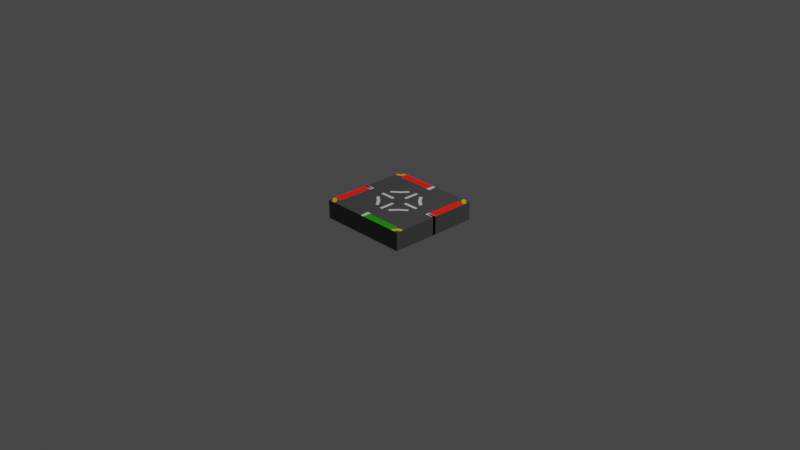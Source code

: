 # Source: 4way_GRRR_road.blend  (saved by Blender 3.2.14; exported with 4.5.12 LTS)
import bpy
from mathutils import Matrix  # noqa: F401  (used for matrix-valued properties, if any)

bpy.ops.wm.read_factory_settings(use_empty=True)
scene = bpy.context.scene
scene.name = 'Scene'

# ---- collections
col_collection = bpy.data.collections.new('Collection'); scene.collection.children.link(col_collection)

# ---- materials (node trees are filled in below, after node groups)
mat_concrete = bpy.data.materials.new('Concrete')
mat_concrete.use_transparent_shadow = False
mat_white = bpy.data.materials.new('White')
mat_white.use_transparent_shadow = False
mat_yellow = bpy.data.materials.new('Yellow')
mat_yellow.use_transparent_shadow = False
mat_green = bpy.data.materials.new('Green')
mat_green.use_transparent_shadow = False
mat_red = bpy.data.materials.new('Red')
mat_red.use_transparent_shadow = False

# ---- material node trees
mat_concrete.use_nodes = True; mat_concrete.node_tree.nodes.clear()
_N = mat_concrete.node_tree.nodes; _L = mat_concrete.node_tree.links
n0 = _N.new('ShaderNodeBsdfPrincipled'); n0.name = 'Principled BSDF'; n0.location = (10, 300)
n0.distribution = 'GGX'
n0.subsurface_method = 'RANDOM_WALK_SKIN'
n0.inputs[0].default_value = (0.07421, 0.07421, 0.07421, 1.0)
n0.inputs[3].default_value = 1.45
n0.inputs[27].default_value = (0.0, 0.0, 0.0, 1.0)
n0.inputs[28].default_value = 1.0
n1 = _N.new('ShaderNodeOutputMaterial'); n1.name = 'Material Output'; n1.location = (300, 300)
_L.new(n0.outputs[0], n1.inputs[0])
n1.is_active_output = True
mat_white.use_nodes = True; mat_white.node_tree.nodes.clear()
_N = mat_white.node_tree.nodes; _L = mat_white.node_tree.links
n0 = _N.new('ShaderNodeBsdfPrincipled'); n0.name = 'Principled BSDF'; n0.location = (10, 300)
n0.distribution = 'GGX'
n0.subsurface_method = 'RANDOM_WALK_SKIN'
n0.inputs[3].default_value = 1.45
n0.inputs[27].default_value = (0.0, 0.0, 0.0, 1.0)
n0.inputs[28].default_value = 1.0
n1 = _N.new('ShaderNodeOutputMaterial'); n1.name = 'Material Output'; n1.location = (300, 300)
_L.new(n0.outputs[0], n1.inputs[0])
n1.is_active_output = True
mat_yellow.use_nodes = True; mat_yellow.node_tree.nodes.clear()
_N = mat_yellow.node_tree.nodes; _L = mat_yellow.node_tree.links
n0 = _N.new('ShaderNodeBsdfPrincipled'); n0.name = 'Principled BSDF'; n0.location = (10, 300)
n0.distribution = 'GGX'
n0.subsurface_method = 'RANDOM_WALK_SKIN'
n0.inputs[0].default_value = (1.0, 0.5457, 0.003347, 1.0)
n0.inputs[3].default_value = 1.45
n0.inputs[27].default_value = (0.0, 0.0, 0.0, 1.0)
n0.inputs[28].default_value = 1.0
n1 = _N.new('ShaderNodeOutputMaterial'); n1.name = 'Material Output'; n1.location = (300, 300)
_L.new(n0.outputs[0], n1.inputs[0])
n1.is_active_output = True
mat_green.use_nodes = True; mat_green.node_tree.nodes.clear()
_N = mat_green.node_tree.nodes; _L = mat_green.node_tree.links
n0 = _N.new('ShaderNodeBsdfPrincipled'); n0.name = 'Principled BSDF'; n0.location = (10, 300)
n0.distribution = 'GGX'
n0.subsurface_method = 'RANDOM_WALK_SKIN'
n0.inputs[0].default_value = (0.0185, 0.3712, 0.0, 1.0)
n0.inputs[3].default_value = 1.45
n0.inputs[27].default_value = (0.0, 0.0, 0.0, 1.0)
n0.inputs[28].default_value = 1.0
n1 = _N.new('ShaderNodeOutputMaterial'); n1.name = 'Material Output'; n1.location = (300, 300)
_L.new(n0.outputs[0], n1.inputs[0])
n1.is_active_output = True
mat_red.use_nodes = True; mat_red.node_tree.nodes.clear()
_N = mat_red.node_tree.nodes; _L = mat_red.node_tree.links
n0 = _N.new('ShaderNodeBsdfPrincipled'); n0.name = 'Principled BSDF'; n0.location = (10, 300)
n0.distribution = 'GGX'
n0.subsurface_method = 'RANDOM_WALK_SKIN'
n0.inputs[0].default_value = (0.5149, 0.003035, 0.0, 1.0)
n0.inputs[3].default_value = 1.45
n0.inputs[27].default_value = (0.4179, 0.003035, 0.0, 1.0)
n0.inputs[28].default_value = 1.1
n1 = _N.new('ShaderNodeOutputMaterial'); n1.name = 'Material Output'; n1.location = (300, 300)
_L.new(n0.outputs[0], n1.inputs[0])
n1.is_active_output = True

# ---- world
world_world = bpy.data.worlds.new('World'); scene.world = world_world
world_world.use_nodes = True; world_world.node_tree.nodes.clear()
_N = world_world.node_tree.nodes; _L = world_world.node_tree.links
n0 = _N.new('ShaderNodeOutputWorld'); n0.name = 'World Output'; n0.location = (300, 300)
n1 = _N.new('ShaderNodeBackground'); n1.name = 'Background'; n1.location = (10, 300)
n1.inputs[0].default_value = (0.05088, 0.05088, 0.05088, 1.0)
_L.new(n1.outputs[0], n0.inputs[0])
n0.is_active_output = True
world_world.color = (0.05088, 0.05088, 0.05088)
world_world.use_sun_shadow = False
world_world.sun_shadow_jitter_overblur = 0.0

# ---- cameras
cam_camera = bpy.data.cameras.new('Camera')
cam_camera.clip_end = 100.0
cam_camera.ortho_scale = 7.314

# ---- lights
light_light = bpy.data.lights.new('Light', 'POINT')
light_light.transmission_factor = 0.0
light_light.energy = 1000.0
light_light.shadow_soft_size = 0.1
light_light.shadow_maximum_resolution = 0.006
light_light.use_absolute_resolution = True

# ---- meshes
me_cube_004 = bpy.data.meshes.new('Cube.004')
me_cube_004.from_pydata([(-0.5, 0.5, -0.5), (-0.5, 0.5, 0.5), (0.5, 0.5, -0.5), (0.5, 0.5, 0.5), (0.3333, 0.5, -0.5), (0.25, 0.5, -0.5), (0.1667, 0.5, -0.5), (0.08333, 0.5, -0.5), (-3.725e-08, 0.5, -0.5), (-0.08333, 0.5, -0.5), (-0.1667, 0.5, -0.5), (-0.25, 0.5, -0.5), (-0.3333, 0.5, -0.5), (-0.4167, 0.5, -0.5), (-0.4167, 0.5, 0.5), (-0.3333, 0.5, 0.5), (-0.25, 0.5, 0.5), (-0.1667, 0.5, 0.5), (-0.08333, 0.5, 0.5), (3.725e-08, 0.5, 0.5), (0.08333, 0.5, 0.5), (0.1667, 0.5, 0.5), (0.25, 0.5, 0.5), (0.3333, 0.5, 0.5), (-0.5, 0.4167, -0.5), (-0.5, 0.3333, -0.5), (-0.5, 0.25, -0.5), (-0.5, 0.1667, -0.5), (-0.5, 0.08333, -0.5), (-0.5, 0.0, -0.5), (-0.5, 0.0, 0.5), (-0.5, 0.08333, 0.5), (-0.5, 0.1667, 0.5), (-0.5, 0.25, 0.5), (-0.5, 0.3333, 0.5), (-0.5, 0.4167, 0.5), (0.5, 0.0, -0.5), (0.5, 0.08333, -0.5), (0.5, 0.1667, -0.5), (0.5, 0.25, -0.5), (0.5, 0.3333, -0.5), (0.5, 0.4167, -0.5), (0.5, 0.3333, 0.5), (0.5, 0.25, 0.5), (0.5, 0.1667, 0.5), (0.5, 0.08333, 0.5), (0.5, 0.0, 0.5), (0.4167, 0.3333, 0.5), (0.4167, 0.1667, 0.5), (0.3333, 0.4167, 0.5), (0.3333, 0.3333, 0.5), (0.3333, 0.25, 0.5), (0.3333, 0.1667, 0.5), (0.3333, 0.08333, 0.5), (0.25, 0.4167, 0.5), (0.25, 0.3333, 0.5), (0.25, 0.25, 0.5), (0.25, 0.1667, 0.5), (0.25, 0.0, 0.5), (0.1667, 0.4167, 0.5), (0.1667, 0.3333, 0.5), (0.1667, 0.25, 0.5), (0.1667, 0.1667, 0.5), (0.1667, 0.08333, 0.5), (0.1667, 0.0, 0.5), (0.08333, 0.4167, 0.5), (0.08333, 0.3333, 0.5), (0.08333, 0.1667, 0.5), (0.08333, 0.08333, 0.5), (0.08333, 0.0, 0.5), (3.104e-08, 0.4167, 0.5), (1.863e-08, 0.25, 0.5), (1.242e-08, 0.1667, 0.5), (6.209e-09, 0.08333, 0.5), (0.0, 0.0, 0.5), (-0.08333, 0.4167, 0.5), (-0.08333, 0.3333, 0.5), (-0.08333, 0.1667, 0.5), (-0.08333, 0.08333, 0.5), (-0.08333, 0.0, 0.5), (-0.1667, 0.4167, 0.5), (-0.1667, 0.3333, 0.5), (-0.1667, 0.25, 0.5), (-0.1667, 0.1667, 0.5), (-0.1667, 0.08333, 0.5), (-0.1667, 0.0, 0.5), (-0.25, 0.4167, 0.5), (-0.25, 0.3333, 0.5), (-0.25, 0.25, 0.5), (-0.25, 0.1667, 0.5), (-0.25, 0.0, 0.5), (-0.3333, 0.4167, 0.5), (-0.3333, 0.3333, 0.5), (-0.3333, 0.25, 0.5), (-0.3333, 0.1667, 0.5), (-0.3333, 0.08333, 0.5), (-0.4167, 0.4167, 0.5), (-0.4167, 0.3333, 0.5), (-0.4167, 0.25, 0.5), (-0.4167, 0.1667, 0.5), (-0.4167, 0.08333, 0.5), (-0.4167, 0.0, 0.5), (-0.4167, 0.4167, -0.5), (-0.4167, 0.3333, -0.5), (-0.4167, 0.25, -0.5), (-0.4167, 0.1667, -0.5), (-0.4167, 0.08333, -0.5), (-0.4167, 0.0, -0.5), (-0.3333, 0.4167, -0.5), (-0.3333, 0.3333, -0.5), (-0.3333, 0.25, -0.5), (-0.3333, 0.1667, -0.5), (-0.3333, 0.08333, -0.5), (-0.3333, 0.0, -0.5), (-0.25, 0.4167, -0.5), (-0.25, 0.3333, -0.5), (-0.25, 0.25, -0.5), (-0.25, 0.1667, -0.5), (-0.25, 0.08333, -0.5), (-0.25, 0.0, -0.5), (-0.1667, 0.4167, -0.5), (-0.1667, 0.3333, -0.5), (-0.1667, 0.25, -0.5), (-0.1667, 0.1667, -0.5), (-0.1667, 0.08333, -0.5), (-0.1667, 0.0, -0.5), (-0.08333, 0.4167, -0.5), (-0.08333, 0.3333, -0.5), (-0.08333, 0.25, -0.5), (-0.08333, 0.1667, -0.5), (-0.08333, 0.08333, -0.5), (-0.08333, 0.0, -0.5), (-3.104e-08, 0.4167, -0.5), (-2.484e-08, 0.3333, -0.5), (-1.863e-08, 0.25, -0.5), (-1.242e-08, 0.1667, -0.5), (-6.209e-09, 0.08333, -0.5), (0.0, 0.0, -0.5), (0.08333, 0.4167, -0.5), (0.08333, 0.3333, -0.5), (0.08333, 0.25, -0.5), (0.08333, 0.1667, -0.5), (0.08333, 0.08333, -0.5), (0.08333, 0.0, -0.5), (0.1667, 0.4167, -0.5), (0.1667, 0.3333, -0.5), (0.1667, 0.25, -0.5), (0.1667, 0.1667, -0.5), (0.1667, 0.08333, -0.5), (0.1667, 0.0, -0.5), (0.25, 0.4167, -0.5), (0.25, 0.3333, -0.5), (0.25, 0.25, -0.5), (0.25, 0.1667, -0.5), (0.25, 0.08333, -0.5), (0.25, 0.0, -0.5), (0.3333, 0.4167, -0.5), (0.3333, 0.3333, -0.5), (0.3333, 0.25, -0.5), (0.3333, 0.1667, -0.5), (0.3333, 0.08333, -0.5), (0.3333, 0.0, -0.5), (0.4167, 0.3333, -0.5), (0.4167, 0.25, -0.5), (0.4167, 0.1667, -0.5), (0.4167, 0.08333, -0.5), (0.01667, 0.5, -0.5), (0.01667, 0.4167, -0.5), (0.01667, 0.3333, -0.5), (0.01667, 0.25, -0.5), (0.01667, 0.1667, -0.5), (0.01667, 0.08333, -0.5), (0.01667, 0.0, -0.5), (0.01667, 0.4167, 0.5), (0.01667, 0.25, 0.5), (0.01667, 0.1667, 0.5), (0.01667, 0.08333, 0.5), (0.01667, 0.0, 0.5), (-0.01667, 0.5, -0.5), (-0.01667, 0.4167, -0.5), (-0.01667, 0.3333, -0.5), (-0.01667, 0.25, -0.5), (-0.01667, 0.1667, -0.5), (-0.01667, 0.08333, -0.5), (-0.01667, 0.0, -0.5), (-0.01667, 0.4167, 0.5), (-0.01667, 0.25, 0.5), (-0.01667, 0.1667, 0.5), (-0.01667, 0.08333, 0.5), (-0.01667, 0.0, 0.5), (-0.5, 0.01667, -0.5), (0.5, 0.01667, -0.5), (0.4167, 0.01667, 0.5), (0.25, 0.01667, 0.5), (0.1667, 0.01667, 0.5), (0.08333, 0.01667, 0.5), (1.242e-09, 0.01667, 0.5), (-0.08333, 0.01667, 0.5), (-0.1667, 0.01667, 0.5), (-0.25, 0.01667, 0.5), (-0.4167, 0.01667, 0.5), (-0.4167, 0.01667, -0.5), (-0.3333, 0.01667, -0.5), (-0.25, 0.01667, -0.5), (-0.1667, 0.01667, -0.5), (-0.08333, 0.01667, -0.5), (-1.242e-09, 0.01667, -0.5), (0.08333, 0.01667, -0.5), (0.1667, 0.01667, -0.5), (0.25, 0.01667, -0.5), (0.3333, 0.01667, -0.5), (0.4167, 0.01667, -0.5), (0.01667, 0.01667, 0.5), (0.01667, 0.01667, -0.5), (-0.01667, 0.01667, 0.5), (-0.01667, 0.01667, -0.5), (-0.5, -0.01667, -0.5), (-0.5, -0.01667, 0.5), (0.5, -0.01667, -0.5), (-0.4167, -0.01667, -0.5), (-0.3333, -0.01667, -0.5), (-0.25, -0.01667, -0.5), (-0.1667, -0.01667, -0.5), (-0.08333, -0.01667, -0.5), (1.242e-09, -0.01667, -0.5), (0.08333, -0.01667, -0.5), (0.1667, -0.01667, -0.5), (0.25, -0.01667, -0.5), (0.3333, -0.01667, -0.5), (0.01667, -0.01667, -0.5), (-0.01667, -0.01667, -0.5), (-0.5, 0.4583, 0.5), (0.5, 0.4583, -0.5), (-0.5, 0.4583, -0.5), (0.3333, 0.4583, 0.5), (0.25, 0.4583, 0.5), (0.1667, 0.4583, 0.5), (0.08333, 0.4583, 0.5), (3.415e-08, 0.4583, 0.5), (-0.08333, 0.4583, 0.5), (-0.1667, 0.4583, 0.5), (-0.25, 0.4583, 0.5), (-0.3333, 0.4583, 0.5), (-0.4167, 0.4583, 0.5), (-0.4167, 0.4583, -0.5), (-0.3333, 0.4583, -0.5), (-0.25, 0.4583, -0.5), (-0.1667, 0.4583, -0.5), (-0.08333, 0.4583, -0.5), (-3.415e-08, 0.4583, -0.5), (0.08333, 0.4583, -0.5), (0.1667, 0.4583, -0.5), (0.25, 0.4583, -0.5), (0.3333, 0.4583, -0.5), (0.01667, 0.4583, 0.5), (0.01667, 0.4583, -0.5), (-0.01667, 0.4583, 0.5), (-0.01667, 0.4583, -0.5), (0.4167, 0.5, -0.5), (0.4167, 0.4167, 0.5), (0.4167, 0.25, 0.5), (0.4167, 0.08333, 0.5), (0.4167, 0.0, 0.5), (0.4167, 0.4167, -0.5), (0.4167, 0.0, -0.5), (0.4167, -0.01667, -0.5), (0.4167, 0.4583, -0.5), (0.4167, 0.4583, 0.5), (-0.4583, 0.5, -0.5), (-0.4583, 0.5, 0.5), (-0.4583, 0.4167, -0.5), (-0.4583, 0.3333, -0.5), (-0.4583, 0.25, -0.5), (-0.4583, 0.1667, -0.5), (-0.4583, 0.08333, -0.5), (-0.4583, 0.0, -0.5), (-0.4583, 0.4167, 0.5), (-0.4583, 0.3333, 0.5), (-0.4583, 0.25, 0.5), (-0.4583, 0.1667, 0.5), (-0.4583, 0.08333, 0.5), (-0.4583, 0.0, 0.5), (-0.4583, 0.01667, 0.5), (-0.4583, 0.01667, -0.5), (-0.4583, -0.01667, -0.5), (-0.4583, 0.4583, -0.5), (0.4583, 0.5, 0.5), (0.4583, 0.4167, 0.5), (0.4583, 0.3333, 0.5), (0.4583, 0.25, 0.5), (0.4583, 0.1667, 0.5), (0.4583, 0.08333, 0.5), (0.4583, 0.0, 0.5), (0.4583, 0.01667, 0.5), (0.4583, 0.5, -0.5), (0.4583, 0.4167, -0.5), (0.4583, 0.3333, -0.5), (0.4583, 0.25, -0.5), (0.4583, 0.1667, -0.5), (0.4583, 0.08333, -0.5), (0.4583, 0.0, -0.5), (0.4583, 0.01667, -0.5), (0.4583, -0.01667, -0.5), (0.4583, 0.4583, -0.5), (-0.3992, -0.006741, 0.5), (-0.3023, 0.02266, 0.5), (-0.213, 0.07041, 0.5), (-0.1347, 0.1347, 0.5), (-0.07041, 0.213, 0.5), (-0.02266, 0.3023, 0.5), (0.006741, 0.3992, 0.5), (-0.5, 0.01664, 0.5), (-0.4057, 0.02593, 0.5), (-0.315, 0.05344, 0.5), (-0.2315, 0.0981, 0.5), (-0.1582, 0.1582, 0.5), (-0.0981, 0.2315, 0.5), (-0.05344, 0.315, 0.5), (-0.02593, 0.4057, 0.5), (-0.4837, 0.4183, 0.5), (-0.4681, 0.423, 0.5), (-0.4537, 0.4307, 0.5), (-0.4411, 0.4411, 0.5), (-0.4307, 0.4537, 0.5), (-0.423, 0.4681, 0.5), (-0.4183, 0.4837, 0.5), (-0.4919, 0.4591, 0.5), (-0.4841, 0.4615, 0.5), (-0.4768, 0.4653, 0.5), (-0.4705, 0.4705, 0.5), (-0.4653, 0.4768, 0.5), (-0.4615, 0.4841, 0.5), (-0.4591, 0.4919, 0.5), (-0.01658, 0.5, 0.5), (-0.006655, 0.3992, 0.5), (0.02274, 0.3023, 0.5), (0.07048, 0.213, 0.5), (0.1347, 0.1347, 0.5), (0.213, 0.07048, 0.5), (0.3023, 0.02274, 0.5), (0.3992, -0.006655, 0.5), (0.5, -0.01658, 0.5), (0.01666, 0.5, 0.5), (0.02595, 0.4057, 0.5), (0.05346, 0.315, 0.5), (0.09812, 0.2315, 0.5), (0.1582, 0.1582, 0.5), (0.2315, 0.09812, 0.5), (0.315, 0.05346, 0.5), (0.4057, 0.02595, 0.5), (0.5, 0.01666, 0.5), (0.5, 0.4167, 0.5), (0.4167, 0.5, 0.5), (0.4183, 0.4837, 0.5), (0.423, 0.4681, 0.5), (0.4307, 0.4537, 0.5), (0.4411, 0.4411, 0.5), (0.4537, 0.4307, 0.5), (0.4681, 0.423, 0.5), (0.4837, 0.4183, 0.5), (0.5, 0.4584, 0.5), (0.4592, 0.4919, 0.5), (0.4615, 0.4841, 0.5), (0.4654, 0.4769, 0.5), (0.4706, 0.4706, 0.5), (0.4769, 0.4654, 0.5), (0.4841, 0.4615, 0.5), (0.4919, 0.4592, 0.5), (4.519e-05, 0.3771, 0.5), (-0.008374, 0.4167, 0.5), (-0.01248, 0.4583, 0.5), (0.01256, 0.4583, 0.5), (0.00846, 0.4167, 0.5), (0.00701, 0.4019, 0.5), (-0.006921, 0.4019, 0.5), (-6.054e-08, 0.4005, 0.5), (0.4, 0.3333, -0.5), (0.4583, -0.01248, 0.5), (0.4167, -0.008374, 0.5), (0.4, 0.25, -0.5), (0.4, 0.1667, -0.5), (0.4, 0.08333, -0.5), (0.4, 0.3333, 0.5), (0.4, 0.1667, 0.5), (0.4, 0.01667, -0.5), (0.4, 0.5, -0.5), (0.4, 0.4167, -0.5), (0.4, 0.0, -0.5), (0.4, 0.4167, 0.5), (0.4, 0.25, 0.5), (0.4, 0.08333, 0.5), (0.4, -0.01667, -0.5), (0.4, 0.4583, 0.5), (0.4, 0.4583, -0.5), (0.4, 0.5, 0.5), (-0.3958, 0.5, -0.5), (-0.3958, 0.5, 0.5), (-0.3958, 0.4167, -0.5), (-0.3958, 0.3333, -0.5), (-0.3958, 0.25, -0.5), (-0.3958, 0.1667, -0.5), (-0.3958, 0.08333, -0.5), (-0.3958, 0.0, -0.5), (-0.3958, 0.4167, 0.5), (-0.3958, 0.3333, 0.5), (-0.3958, 0.25, 0.5), (-0.3958, 0.1667, 0.5), (-0.3958, 0.08333, 0.5), (-0.3958, 0.01667, -0.5), (-0.3958, -0.01667, -0.5), (-0.3958, 0.4583, 0.5), (-0.3958, 0.4583, -0.5), (-0.4167, -0.00846, 0.5), (-0.4583, -0.01256, 0.5), (-0.5, -0.5, -0.5), (-0.5, -0.5, 0.5), (0.5, -0.5, -0.5), (0.5, -0.5, 0.5), (0.3333, -0.5, -0.5), (0.25, -0.5, -0.5), (0.1667, -0.5, -0.5), (0.08333, -0.5, -0.5), (-3.725e-08, -0.5, -0.5), (-0.08333, -0.5, -0.5), (-0.1667, -0.5, -0.5), (-0.25, -0.5, -0.5), (-0.3333, -0.5, -0.5), (-0.4167, -0.5, -0.5), (-0.4167, -0.5, 0.5), (-0.3333, -0.5, 0.5), (-0.25, -0.5, 0.5), (-0.1667, -0.5, 0.5), (-0.08333, -0.5, 0.5), (3.725e-08, -0.5, 0.5), (0.08333, -0.5, 0.5), (0.1667, -0.5, 0.5), (0.25, -0.5, 0.5), (0.3333, -0.5, 0.5), (-0.5, -0.4167, -0.5), (-0.5, -0.3333, -0.5), (-0.5, -0.25, -0.5), (-0.5, -0.1667, -0.5), (-0.5, -0.08333, -0.5), (-0.5, -0.08333, 0.5), (-0.5, -0.1667, 0.5), (-0.5, -0.25, 0.5), (-0.5, -0.3333, 0.5), (-0.5, -0.4167, 0.5), (0.5, -0.08333, -0.5), (0.5, -0.1667, -0.5), (0.5, -0.25, -0.5), (0.5, -0.3333, -0.5), (0.5, -0.4167, -0.5), (0.5, -0.3333, 0.5), (0.5, -0.25, 0.5), (0.5, -0.1667, 0.5), (0.5, -0.08333, 0.5), (0.4167, -0.3333, 0.5), (0.4167, -0.1667, 0.5), (0.3333, -0.4167, 0.5), (0.3333, -0.3333, 0.5), (0.3333, -0.25, 0.5), (0.3333, -0.1667, 0.5), (0.3333, -0.08333, 0.5), (0.25, -0.4167, 0.5), (0.25, -0.3333, 0.5), (0.25, -0.25, 0.5), (0.25, -0.1667, 0.5), (0.1667, -0.4167, 0.5), (0.1667, -0.3333, 0.5), (0.1667, -0.25, 0.5), (0.1667, -0.1667, 0.5), (0.1667, -0.08333, 0.5), (0.08333, -0.4167, 0.5), (0.08333, -0.3333, 0.5), (0.08333, -0.1667, 0.5), (0.08333, -0.08333, 0.5), (3.104e-08, -0.4167, 0.5), (1.863e-08, -0.25, 0.5), (1.242e-08, -0.1667, 0.5), (6.209e-09, -0.08333, 0.5), (-0.08333, -0.4167, 0.5), (-0.08333, -0.3333, 0.5), (-0.08333, -0.1667, 0.5), (-0.08333, -0.08333, 0.5), (-0.1667, -0.4167, 0.5), (-0.1667, -0.3333, 0.5), (-0.1667, -0.25, 0.5), (-0.1667, -0.1667, 0.5), (-0.1667, -0.08333, 0.5), (-0.25, -0.4167, 0.5), (-0.25, -0.3333, 0.5), (-0.25, -0.25, 0.5), (-0.25, -0.1667, 0.5), (-0.3333, -0.4167, 0.5), (-0.3333, -0.3333, 0.5), (-0.3333, -0.25, 0.5), (-0.3333, -0.1667, 0.5), (-0.3333, -0.08333, 0.5), (-0.4167, -0.4167, 0.5), (-0.4167, -0.3333, 0.5), (-0.4167, -0.25, 0.5), (-0.4167, -0.1667, 0.5), (-0.4167, -0.08333, 0.5), (-0.4167, -0.4167, -0.5), (-0.4167, -0.3333, -0.5), (-0.4167, -0.25, -0.5), (-0.4167, -0.1667, -0.5), (-0.4167, -0.08333, -0.5), (-0.3333, -0.4167, -0.5), (-0.3333, -0.3333, -0.5), (-0.3333, -0.25, -0.5), (-0.3333, -0.1667, -0.5), (-0.3333, -0.08333, -0.5), (-0.25, -0.4167, -0.5), (-0.25, -0.3333, -0.5), (-0.25, -0.25, -0.5), (-0.25, -0.1667, -0.5), (-0.25, -0.08333, -0.5), (-0.1667, -0.4167, -0.5), (-0.1667, -0.3333, -0.5), (-0.1667, -0.25, -0.5), (-0.1667, -0.1667, -0.5), (-0.1667, -0.08333, -0.5), (-0.08333, -0.4167, -0.5), (-0.08333, -0.3333, -0.5), (-0.08333, -0.25, -0.5), (-0.08333, -0.1667, -0.5), (-0.08333, -0.08333, -0.5), (-3.104e-08, -0.4167, -0.5), (-2.484e-08, -0.3333, -0.5), (-1.863e-08, -0.25, -0.5), (-1.242e-08, -0.1667, -0.5), (-6.209e-09, -0.08333, -0.5), (0.08333, -0.4167, -0.5), (0.08333, -0.3333, -0.5), (0.08333, -0.25, -0.5), (0.08333, -0.1667, -0.5), (0.08333, -0.08333, -0.5), (0.1667, -0.4167, -0.5), (0.1667, -0.3333, -0.5), (0.1667, -0.25, -0.5), (0.1667, -0.1667, -0.5), (0.1667, -0.08333, -0.5), (0.25, -0.4167, -0.5), (0.25, -0.3333, -0.5), (0.25, -0.25, -0.5), (0.25, -0.1667, -0.5), (0.25, -0.08333, -0.5), (0.3333, -0.4167, -0.5), (0.3333, -0.3333, -0.5), (0.3333, -0.25, -0.5), (0.3333, -0.1667, -0.5), (0.3333, -0.08333, -0.5), (0.4167, -0.3333, -0.5), (0.4167, -0.25, -0.5), (0.4167, -0.1667, -0.5), (0.4167, -0.08333, -0.5), (0.01667, -0.5, -0.5), (0.01667, -0.4167, -0.5), (0.01667, -0.3333, -0.5), (0.01667, -0.25, -0.5), (0.01667, -0.1667, -0.5), (0.01667, -0.08333, -0.5), (0.01667, -0.4167, 0.5), (0.01667, -0.25, 0.5), (0.01667, -0.1667, 0.5), (0.01667, -0.08333, 0.5), (-0.01667, -0.5, -0.5), (-0.01667, -0.4167, -0.5), (-0.01667, -0.3333, -0.5), (-0.01667, -0.25, -0.5), (-0.01667, -0.1667, -0.5), (-0.01667, -0.08333, -0.5), (-0.01667, -0.4167, 0.5), (-0.01667, -0.25, 0.5), (-0.01667, -0.1667, 0.5), (-0.01667, -0.08333, 0.5), (-0.5, -0.01667, -0.5), (0.5, -0.01667, -0.5), (0.4167, -0.01667, 0.5), (0.25, -0.01667, 0.5), (0.1667, -0.01667, 0.5), (0.08333, -0.01667, 0.5), (1.242e-09, -0.01667, 0.5), (-0.08333, -0.01667, 0.5), (-0.1667, -0.01667, 0.5), (-0.25, -0.01667, 0.5), (-0.4167, -0.01667, 0.5), (-0.4167, -0.01667, -0.5), (-0.3333, -0.01667, -0.5), (-0.25, -0.01667, -0.5), (-0.1667, -0.01667, -0.5), (-0.08333, -0.01667, -0.5), (-1.242e-09, -0.01667, -0.5), (0.08333, -0.01667, -0.5), (0.1667, -0.01667, -0.5), (0.25, -0.01667, -0.5), (0.3333, -0.01667, -0.5), (0.4167, -0.01667, -0.5), (0.01667, -0.01667, 0.5), (0.01667, -0.01667, -0.5), (-0.01667, -0.01667, 0.5), (-0.01667, -0.01667, -0.5), (-0.5, 0.01667, -0.5), (-0.5, 0.01667, 0.5), (0.5, 0.01667, -0.5), (-0.4167, 0.01667, -0.5), (-0.3333, 0.01667, -0.5), (-0.25, 0.01667, -0.5), (-0.1667, 0.01667, -0.5), (-0.08333, 0.01667, -0.5), (1.242e-09, 0.01667, -0.5), (0.08333, 0.01667, -0.5), (0.1667, 0.01667, -0.5), (0.25, 0.01667, -0.5), (0.3333, 0.01667, -0.5), (0.01667, 0.01667, -0.5), (-0.01667, 0.01667, -0.5), (-0.5, -0.4583, 0.5), (0.5, -0.4583, -0.5), (-0.5, -0.4583, -0.5), (0.3333, -0.4583, 0.5), (0.25, -0.4583, 0.5), (0.1667, -0.4583, 0.5), (0.08333, -0.4583, 0.5), (3.415e-08, -0.4583, 0.5), (-0.08333, -0.4583, 0.5), (-0.1667, -0.4583, 0.5), (-0.25, -0.4583, 0.5), (-0.3333, -0.4583, 0.5), (-0.4167, -0.4583, 0.5), (-0.4167, -0.4583, -0.5), (-0.3333, -0.4583, -0.5), (-0.25, -0.4583, -0.5), (-0.1667, -0.4583, -0.5), (-0.08333, -0.4583, -0.5), (-3.415e-08, -0.4583, -0.5), (0.08333, -0.4583, -0.5), (0.1667, -0.4583, -0.5), (0.25, -0.4583, -0.5), (0.3333, -0.4583, -0.5), (0.01667, -0.4583, 0.5), (0.01667, -0.4583, -0.5), (-0.01667, -0.4583, 0.5), (-0.01667, -0.4583, -0.5), (0.4167, -0.5, -0.5), (0.4167, -0.4167, 0.5), (0.4167, -0.25, 0.5), (0.4167, -0.08333, 0.5), (0.4167, -0.4167, -0.5), (0.4167, 0.01667, -0.5), (0.4167, -0.4583, -0.5), (0.4167, -0.4583, 0.5), (-0.4583, -0.5, -0.5), (-0.4583, -0.5, 0.5), (-0.4583, -0.4167, -0.5), (-0.4583, -0.3333, -0.5), (-0.4583, -0.25, -0.5), (-0.4583, -0.1667, -0.5), (-0.4583, -0.08333, -0.5), (-0.4583, -0.4167, 0.5), (-0.4583, -0.3333, 0.5), (-0.4583, -0.25, 0.5), (-0.4583, -0.1667, 0.5), (-0.4583, -0.08333, 0.5), (-0.4583, -0.01667, 0.5), (-0.4583, -0.01667, -0.5), (-0.4583, 0.01667, -0.5), (-0.4583, -0.4583, -0.5), (0.4583, -0.5, 0.5), (0.4583, -0.4167, 0.5), (0.4583, -0.3333, 0.5), (0.4583, -0.25, 0.5), (0.4583, -0.1667, 0.5), (0.4583, -0.08333, 0.5), (0.4583, -0.01667, 0.5), (0.4583, -0.5, -0.5), (0.4583, -0.4167, -0.5), (0.4583, -0.3333, -0.5), (0.4583, -0.25, -0.5), (0.4583, -0.1667, -0.5), (0.4583, -0.08333, -0.5), (0.4583, -0.01667, -0.5), (0.4583, 0.01667, -0.5), (0.4583, -0.4583, -0.5), (-0.3992, 0.006741, 0.5), (-0.3023, -0.02266, 0.5), (-0.213, -0.07041, 0.5), (-0.1347, -0.1347, 0.5), (-0.07041, -0.213, 0.5), (-0.02266, -0.3023, 0.5), (0.006741, -0.3992, 0.5), (-0.5, -0.01664, 0.5), (-0.4057, -0.02593, 0.5), (-0.315, -0.05344, 0.5), (-0.2315, -0.0981, 0.5), (-0.1582, -0.1582, 0.5), (-0.0981, -0.2315, 0.5), (-0.05344, -0.315, 0.5), (-0.02593, -0.4057, 0.5), (-0.4837, -0.4183, 0.5), (-0.4681, -0.423, 0.5), (-0.4537, -0.4307, 0.5), (-0.4411, -0.4411, 0.5), (-0.4307, -0.4537, 0.5), (-0.423, -0.4681, 0.5), (-0.4183, -0.4837, 0.5), (-0.4919, -0.4591, 0.5), (-0.4841, -0.4615, 0.5), (-0.4768, -0.4653, 0.5), (-0.4705, -0.4705, 0.5), (-0.4653, -0.4768, 0.5), (-0.4615, -0.4841, 0.5), (-0.4591, -0.4919, 0.5), (-0.01658, -0.5, 0.5), (-0.006655, -0.3992, 0.5), (0.02274, -0.3023, 0.5), (0.07048, -0.213, 0.5), (0.1347, -0.1347, 0.5), (0.213, -0.07048, 0.5), (0.3023, -0.02274, 0.5), (0.3992, 0.006655, 0.5), (0.5, 0.01658, 0.5), (0.01666, -0.5, 0.5), (0.02595, -0.4057, 0.5), (0.05346, -0.315, 0.5), (0.09812, -0.2315, 0.5), (0.1582, -0.1582, 0.5), (0.2315, -0.09812, 0.5), (0.315, -0.05346, 0.5), (0.4057, -0.02595, 0.5), (0.5, -0.01666, 0.5), (0.5, -0.4167, 0.5), (0.4167, -0.5, 0.5), (0.4183, -0.4837, 0.5), (0.423, -0.4681, 0.5), (0.4307, -0.4537, 0.5), (0.4411, -0.4411, 0.5), (0.4537, -0.4307, 0.5), (0.4681, -0.423, 0.5), (0.4837, -0.4183, 0.5), (0.5, -0.4584, 0.5), (0.4592, -0.4919, 0.5), (0.4615, -0.4841, 0.5), (0.4654, -0.4769, 0.5), (0.4706, -0.4706, 0.5), (0.4769, -0.4654, 0.5), (0.4841, -0.4615, 0.5), (0.4919, -0.4592, 0.5), (4.519e-05, -0.3771, 0.5), (-0.008374, -0.4167, 0.5), (-0.01248, -0.4583, 0.5), (0.01256, -0.4583, 0.5), (0.00846, -0.4167, 0.5), (0.00701, -0.4019, 0.5), (-0.006921, -0.4019, 0.5), (-6.054e-08, -0.4005, 0.5), (0.4, -0.3333, -0.5), (0.4583, 0.01248, 0.5), (0.4167, 0.008374, 0.5), (0.4, -0.25, -0.5), (0.4, -0.1667, -0.5), (0.4, -0.08333, -0.5), (0.4, -0.3333, 0.5), (0.4, -0.1667, 0.5), (0.4, -0.01667, -0.5), (0.4, -0.5, -0.5), (0.4, -0.4167, -0.5), (0.4, -0.4167, 0.5), (0.4, -0.25, 0.5), (0.4, -0.08333, 0.5), (0.4, 0.01667, -0.5), (0.4, -0.4583, 0.5), (0.4, -0.4583, -0.5), (0.4, -0.5, 0.5), (-0.3958, -0.5, -0.5), (-0.3958, -0.5, 0.5), (-0.3958, -0.4167, -0.5), (-0.3958, -0.3333, -0.5), (-0.3958, -0.25, -0.5), (-0.3958, -0.1667, -0.5), (-0.3958, -0.08333, -0.5), (-0.3958, -0.4167, 0.5), (-0.3958, -0.3333, 0.5), (-0.3958, -0.25, 0.5), (-0.3958, -0.1667, 0.5), (-0.3958, -0.08333, 0.5), (-0.3958, -0.01667, -0.5), (-0.3958, 0.01667, -0.5), (-0.3958, -0.4583, 0.5), (-0.3958, -0.4583, -0.5), (-0.4167, 0.00846, 0.5), (-0.4583, 0.01256, 0.5), (0.3773, 0.0, 0.5), (-0.4005, 0.0, 0.5), (0.4005, 0.0, 0.5), (-0.3605, -0.004993, 0.5), (-0.377, 1.397e-09, 0.5), (-0.3605, 0.004993, 0.5), (0.361, -0.004949, 0.5), (0.361, 0.004949, 0.5), (0.02429, -0.4167, 0.5), (0.4167, 0.02582, 0.5), (-0.02592, 0.4167, 0.5), (-0.4167, -0.05, 0.5), (-0.4167, -0.02571, 0.5)], [], [(233, 231, 1, 0), (294, 286, 3, 2), (268, 269, 14, 13), (395, 396, 15, 12), (12, 15, 16, 11), (11, 16, 17, 10), (10, 17, 18, 9), (178, 333, 19, 8), (166, 342, 20, 7), (7, 20, 21, 6), (6, 21, 22, 5), (5, 22, 23, 4), (385, 394, 352, 258), (393, 266, 263, 386), (386, 263, 162, 376), (376, 162, 163, 379), (379, 163, 164, 380), (380, 164, 165, 381), (384, 211, 264, 387), (252, 253, 156, 150), (150, 156, 157, 151), (151, 157, 158, 152), (152, 158, 159, 153), (153, 159, 160, 154), (209, 210, 161, 155), (251, 252, 150, 144), (144, 150, 151, 145), (145, 151, 152, 146), (146, 152, 153, 147), (147, 153, 154, 148), (208, 209, 155, 149), (250, 251, 144, 138), (138, 144, 145, 139), (139, 145, 146, 140), (140, 146, 147, 141), (141, 147, 148, 142), (207, 208, 149, 143), (255, 250, 138, 167), (167, 138, 139, 168), (168, 139, 140, 169), (169, 140, 141, 170), (170, 141, 142, 171), (213, 207, 143, 172), (257, 249, 132, 179), (179, 132, 133, 180), (180, 133, 134, 181), (181, 134, 135, 182), (182, 135, 136, 183), (215, 206, 137, 184), (247, 248, 126, 120), (120, 126, 127, 121), (121, 127, 128, 122), (122, 128, 129, 123), (123, 129, 130, 124), (204, 205, 131, 125), (246, 247, 120, 114), (114, 120, 121, 115), (115, 121, 122, 116), (116, 122, 123, 117), (117, 123, 124, 118), (203, 204, 125, 119), (245, 246, 114, 108), (108, 114, 115, 109), (109, 115, 116, 110), (110, 116, 117, 111), (111, 117, 118, 112), (202, 203, 119, 113), (411, 245, 108, 397), (397, 108, 109, 398), (398, 109, 110, 399), (399, 110, 111, 400), (400, 111, 112, 401), (408, 202, 113, 402), (285, 244, 102, 270), (270, 102, 103, 271), (271, 103, 104, 272), (272, 104, 105, 273), (273, 105, 106, 274), (283, 201, 107, 275), (410, 243, 96, 403), (403, 96, 97, 404), (404, 97, 98, 405), (405, 98, 99, 406), (406, 99, 100, 407), (241, 242, 91, 86), (86, 91, 92, 87), (87, 92, 93, 88), (88, 93, 94, 89), (240, 241, 86, 80), (80, 86, 87, 81), (81, 87, 88, 82), (82, 88, 89, 83), (198, 199, 90, 85), (239, 240, 80, 75), (75, 80, 81, 76), (82, 83, 315, 316, 317, 76, 81), (197, 198, 85, 79), (187, 77, 78, 188), (214, 197, 79, 189), (254, 371, 372, 173), (174, 71, 72, 175), (175, 72, 73, 176), (212, 196, 74, 177), (236, 237, 65, 59), (59, 65, 66, 60), (194, 195, 69, 64), (235, 236, 59, 54), (54, 59, 60, 55), (55, 60, 61, 56), (56, 61, 62, 57), (193, 194, 64, 58), (234, 235, 54, 49), (49, 54, 55, 50), (50, 55, 56, 51), (51, 56, 57, 52), (392, 234, 49, 388), (388, 49, 50, 382), (382, 50, 51, 389), (389, 51, 52, 383), (383, 52, 53, 390), (326, 327, 328, 329, 330, 331, 332, 269, 1, 231), (276, 35, 34, 277), (277, 34, 33, 278), (278, 33, 32, 279), (279, 32, 31, 280), (282, 311, 30, 281), (303, 232, 41, 295), (295, 41, 40, 296), (296, 40, 39, 297), (297, 39, 38, 298), (298, 38, 37, 299), (301, 191, 36, 300), (232, 360, 351, 41), (41, 351, 42, 40), (40, 42, 43, 39), (39, 43, 44, 38), (38, 44, 45, 37), (191, 350, 46, 36), (216, 217, 30, 29), (190, 311, 31, 28), (28, 31, 32, 27), (27, 32, 33, 26), (26, 33, 34, 25), (25, 34, 35, 24), (195, 212, 177, 69), (67, 175, 176, 68), (206, 213, 172, 137), (135, 170, 171, 136), (134, 169, 170, 135), (133, 168, 169, 134), (132, 167, 168, 133), (249, 255, 167, 132), (8, 19, 342, 166), (196, 214, 189, 74), (72, 187, 188, 73), (71, 186, 187, 72), (238, 370, 369, 70), (205, 215, 184, 131), (129, 182, 183, 130), (128, 181, 182, 129), (127, 180, 181, 128), (126, 179, 180, 127), (248, 257, 179, 126), (9, 18, 333, 178), (130, 183, 215, 205), (73, 188, 214, 196), (136, 171, 213, 206), (68, 176, 212, 195), (29, 30, 311, 190), (37, 45, 350, 191), (299, 37, 191, 301), (63, 68, 195, 194), (176, 73, 196, 212), (188, 78, 197, 214), (78, 84, 198, 197), (274, 106, 201, 283), (401, 112, 202, 408), (112, 118, 203, 202), (118, 124, 204, 203), (124, 130, 205, 204), (183, 136, 206, 215), (171, 142, 207, 213), (142, 148, 208, 207), (148, 154, 209, 208), (154, 160, 210, 209), (381, 165, 211, 384), (131, 184, 230, 223), (137, 172, 229, 224), (36, 46, 341, 218), (300, 36, 218, 302), (281, 30, 217, 413), (275, 107, 219, 284), (402, 113, 220, 409), (113, 119, 221, 220), (119, 125, 222, 221), (125, 131, 223, 222), (184, 137, 224, 230), (172, 143, 225, 229), (143, 149, 226, 225), (149, 155, 227, 226), (155, 161, 228, 227), (387, 264, 265, 391), (9, 178, 257, 248), (19, 333, 370, 238), (8, 166, 255, 249), (2, 3, 360, 232), (294, 2, 232, 303), (352, 267, 259, 287, 351, 359, 358, 357, 356, 355, 354, 353), (394, 23, 234, 392), (23, 22, 235, 234), (22, 21, 236, 235), (21, 20, 237, 236), (342, 371, 254), (18, 17, 240, 239), (17, 16, 241, 240), (16, 15, 242, 241), (396, 14, 243, 410), (268, 13, 244, 285), (395, 12, 245, 411), (12, 11, 246, 245), (11, 10, 247, 246), (10, 9, 248, 247), (178, 8, 249, 257), (166, 7, 250, 255), (7, 6, 251, 250), (6, 5, 252, 251), (5, 4, 253, 252), (385, 258, 266, 393), (24, 35, 231, 233), (292, 262, 378, 377), (293, 192, 262, 292), (290, 48, 261, 291), (289, 260, 48, 290), (288, 47, 260, 289), (287, 259, 47, 288), (0, 268, 285, 233), (286, 352, 353, 354, 355, 356, 357, 358, 359, 351, 360, 367, 366, 365, 364, 363, 362, 361), (29, 275, 284, 216), (101, 281, 413, 412), (28, 274, 283, 190), (200, 282, 281, 101), (99, 279, 280, 100), (98, 278, 279, 99), (97, 277, 278, 98), (96, 276, 277, 97), (361, 362, 363, 364, 365, 366, 367, 360, 3, 286), (190, 283, 275, 29), (27, 273, 274, 28), (26, 272, 273, 27), (25, 271, 272, 26), (24, 270, 271, 25), (233, 285, 270, 24), (0, 1, 269, 268), (269, 332, 331, 330, 329, 328, 327, 326, 231, 35, 319, 320, 321, 322, 323, 324, 325, 14), (351, 287, 288, 42), (42, 288, 289, 43), (43, 289, 290, 44), (44, 290, 291, 45), (350, 293, 292, 46), (46, 292, 377, 341), (276, 96, 243, 14, 325, 324, 323, 322, 321, 320, 319, 35), (258, 294, 303, 266), (264, 300, 302, 265), (165, 299, 301, 211), (211, 301, 300, 264), (164, 298, 299, 165), (163, 297, 298, 164), (162, 296, 297, 163), (263, 295, 296, 162), (266, 303, 295, 263), (258, 352, 286, 294), (254, 173, 343, 342), (370, 333, 256), (369, 370, 256, 185), (371, 342, 19, 238), (372, 371, 238, 70), (343, 173, 372, 373), (76, 317, 318, 804, 75), (374, 369, 185, 318), (374, 375, 334), (375, 373, 310), (374, 375, 373, 372, 70, 369), (237, 20, 342, 343, 344, 66, 65), (60, 66, 344, 345, 346, 62, 61), (53, 52, 57, 62, 346, 347, 348), (390, 53, 348, 349, 803, 261), (349, 192, 803), (4, 385, 393, 253), (352, 394, 392, 267), (161, 387, 391, 228), (160, 381, 384, 210), (48, 383, 390, 261), (260, 389, 383, 48), (47, 382, 389, 260), (259, 388, 382, 47), (267, 392, 388, 259), (210, 384, 387, 161), (159, 380, 381, 160), (158, 379, 380, 159), (157, 376, 379, 158), (156, 386, 376, 157), (253, 393, 386, 156), (4, 23, 394, 385), (339, 801, 722, 796, 349, 348), (338, 339, 348, 347), (337, 338, 347, 346), (336, 337, 346, 345), (335, 336, 345, 344), (344, 343, 373, 310, 368, 335), (334, 368, 310, 375), (318, 317, 309, 368, 334, 374), (308, 309, 317, 316), (307, 308, 316, 315), (306, 307, 315, 314), (305, 306, 314, 313), (13, 395, 411, 244), (15, 396, 410, 242), (107, 402, 409, 219), (106, 401, 408, 201), (94, 406, 407, 95), (93, 405, 406, 94), (92, 404, 405, 93), (91, 403, 404, 92), (242, 410, 403, 91), (201, 408, 402, 107), (105, 400, 401, 106), (104, 399, 400, 105), (103, 398, 399, 104), (102, 397, 398, 103), (244, 411, 397, 102), (13, 14, 396, 395), (798, 304, 797), (282, 200, 312, 311), (340, 796, 722, 794), (280, 31, 311, 312, 100), (407, 100, 312, 313, 95), (95, 313, 314, 315, 83, 89, 94), (185, 804, 318), (193, 58, 801, 339), (339, 338, 63, 194, 193), (337, 63, 338), (67, 68, 63, 337), (337, 336, 67), (175, 67, 336, 335, 174), (77, 187, 186, 309, 308), (186, 71, 174, 335, 368, 309), (77, 308, 307, 84, 78), (307, 306, 84), (84, 306, 199, 198), (306, 305, 199), (621, 414, 415, 619), (677, 416, 417, 670), (654, 427, 428, 655), (776, 426, 429, 777), (426, 425, 430, 429), (425, 424, 431, 430), (424, 423, 432, 431), (568, 422, 433, 715), (558, 421, 434, 724), (421, 420, 435, 434), (420, 419, 436, 435), (419, 418, 437, 436), (767, 646, 734, 775), (774, 768, 650, 652), (768, 758, 554, 650), (758, 761, 555, 554), (761, 762, 556, 555), (762, 763, 557, 556), (766, 387, 264, 599), (640, 544, 549, 641), (544, 545, 550, 549), (545, 546, 551, 550), (546, 547, 552, 551), (547, 548, 553, 552), (597, 155, 161, 598), (639, 539, 544, 640), (539, 540, 545, 544), (540, 541, 546, 545), (541, 542, 547, 546), (542, 543, 548, 547), (596, 149, 155, 597), (638, 534, 539, 639), (534, 535, 540, 539), (535, 536, 541, 540), (536, 537, 542, 541), (537, 538, 543, 542), (595, 143, 149, 596), (643, 559, 534, 638), (559, 560, 535, 534), (560, 561, 536, 535), (561, 562, 537, 536), (562, 563, 538, 537), (601, 172, 143, 595), (645, 569, 529, 637), (569, 570, 530, 529), (570, 571, 531, 530), (571, 572, 532, 531), (572, 573, 533, 532), (603, 184, 137, 594), (635, 519, 524, 636), (519, 520, 525, 524), (520, 521, 526, 525), (521, 522, 527, 526), (522, 523, 528, 527), (592, 125, 131, 593), (634, 514, 519, 635), (514, 515, 520, 519), (515, 516, 521, 520), (516, 517, 522, 521), (517, 518, 523, 522), (591, 119, 125, 592), (633, 509, 514, 634), (509, 510, 515, 514), (510, 511, 516, 515), (511, 512, 517, 516), (512, 513, 518, 517), (590, 113, 119, 591), (791, 778, 509, 633), (778, 779, 510, 509), (779, 780, 511, 510), (780, 781, 512, 511), (781, 782, 513, 512), (788, 402, 113, 590), (669, 656, 504, 632), (656, 657, 505, 504), (657, 658, 506, 505), (658, 659, 507, 506), (659, 660, 508, 507), (667, 275, 107, 589), (790, 783, 499, 631), (783, 784, 500, 499), (784, 785, 501, 500), (785, 786, 502, 501), (786, 787, 503, 502), (629, 490, 494, 630), (490, 491, 495, 494), (491, 492, 496, 495), (492, 493, 497, 496), (628, 485, 490, 629), (485, 486, 491, 490), (486, 487, 492, 491), (487, 488, 493, 492), (586, 85, 90, 587), (627, 481, 485, 628), (481, 482, 486, 485), (487, 486, 482, 699, 698, 697, 488), (585, 79, 85, 586), (576, 577, 484, 483), (602, 189, 79, 585), (642, 564, 754, 753), (565, 566, 479, 478), (566, 567, 480, 479), (600, 177, 74, 584), (624, 468, 473, 625), (468, 469, 474, 473), (582, 64, 69, 583), (623, 464, 468, 624), (464, 465, 469, 468), (465, 466, 470, 469), (466, 467, 471, 470), (581, 58, 64, 582), (622, 459, 464, 623), (459, 460, 465, 464), (460, 461, 466, 465), (461, 462, 467, 466), (773, 769, 459, 622), (769, 764, 460, 459), (764, 770, 461, 460), (770, 765, 462, 461), (765, 771, 463, 462), (708, 619, 415, 655, 714, 713, 712, 711, 710, 709), (661, 662, 446, 447), (662, 663, 445, 446), (663, 664, 444, 445), (664, 665, 443, 444), (666, 281, 30, 693), (685, 678, 452, 620), (678, 679, 451, 452), (679, 680, 450, 451), (680, 681, 449, 450), (681, 682, 448, 449), (683, 300, 36, 579), (620, 452, 733, 742), (452, 451, 453, 733), (451, 450, 454, 453), (450, 449, 455, 454), (449, 448, 456, 455), (579, 36, 46, 732), (604, 29, 30, 605), (578, 442, 443, 693), (442, 441, 444, 443), (441, 440, 445, 444), (440, 439, 446, 445), (439, 438, 447, 446), (583, 69, 177, 600), (475, 476, 567, 566), (594, 137, 172, 601), (532, 533, 563, 562), (531, 532, 562, 561), (530, 531, 561, 560), (529, 530, 560, 559), (637, 529, 559, 643), (422, 558, 724, 433), (584, 74, 189, 602), (479, 480, 577, 576), (478, 479, 576, 575), (626, 477, 751, 752), (593, 131, 184, 603), (527, 528, 573, 572), (526, 527, 572, 571), (525, 526, 571, 570), (524, 525, 570, 569), (636, 524, 569, 645), (423, 568, 715, 432), (528, 593, 603, 573), (480, 584, 602, 577), (533, 594, 601, 563), (476, 583, 600, 567), (29, 578, 693, 30), (448, 579, 732, 456), (682, 683, 579, 448), (472, 582, 583, 476), (567, 600, 584, 480), (577, 602, 585, 484), (484, 585, 586, 489), (660, 667, 589, 508), (782, 788, 590, 513), (513, 590, 591, 518), (518, 591, 592, 523), (523, 592, 593, 528), (573, 603, 594, 533), (563, 601, 595, 538), (538, 595, 596, 543), (543, 596, 597, 548), (548, 597, 598, 553), (763, 766, 599, 557), (131, 611, 618, 184), (137, 612, 617, 172), (36, 606, 723, 46), (300, 684, 606, 36), (281, 793, 605, 30), (275, 668, 607, 107), (402, 789, 608, 113), (113, 608, 609, 119), (119, 609, 610, 125), (125, 610, 611, 131), (184, 618, 612, 137), (172, 617, 613, 143), (143, 613, 614, 149), (149, 614, 615, 155), (155, 615, 616, 161), (387, 772, 651, 264), (423, 636, 645, 568), (433, 626, 752, 715), (422, 637, 643, 558), (416, 620, 742, 417), (677, 685, 620, 416), (734, 735, 736, 737, 738, 739, 740, 741, 733, 671, 647, 653), (775, 773, 622, 437), (437, 622, 623, 436), (436, 623, 624, 435), (435, 624, 625, 434), (724, 642, 753), (432, 627, 628, 431), (431, 628, 629, 430), (430, 629, 630, 429), (777, 790, 631, 428), (654, 669, 632, 427), (776, 791, 633, 426), (426, 633, 634, 425), (425, 634, 635, 424), (424, 635, 636, 423), (568, 645, 637, 422), (558, 643, 638, 421), (421, 638, 639, 420), (420, 639, 640, 419), (419, 640, 641, 418), (767, 774, 652, 646), (438, 621, 619, 447), (292, 759, 760, 262), (676, 292, 262, 580), (674, 675, 649, 458), (673, 674, 458, 648), (672, 673, 648, 457), (671, 672, 457, 647), (414, 621, 669, 654), (670, 743, 744, 745, 746, 747, 748, 749, 742, 733, 741, 740, 739, 738, 737, 736, 735, 734), (29, 604, 668, 275), (101, 792, 793, 281), (442, 578, 667, 660), (588, 101, 281, 666), (502, 503, 665, 664), (501, 502, 664, 663), (500, 501, 663, 662), (499, 500, 662, 661), (743, 670, 417, 742, 749, 748, 747, 746, 745, 744), (578, 29, 275, 667), (441, 442, 660, 659), (440, 441, 659, 658), (439, 440, 658, 657), (438, 439, 657, 656), (621, 438, 656, 669), (414, 654, 655, 415), (655, 428, 707, 706, 705, 704, 703, 702, 701, 447, 619, 708, 709, 710, 711, 712, 713, 714), (733, 453, 672, 671), (453, 454, 673, 672), (454, 455, 674, 673), (455, 456, 675, 674), (732, 46, 292, 676), (46, 723, 759, 292), (661, 447, 701, 702, 703, 704, 705, 706, 707, 428, 631, 499), (646, 652, 685, 677), (264, 651, 684, 300), (557, 599, 683, 682), (599, 264, 300, 683), (556, 557, 682, 681), (555, 556, 681, 680), (554, 555, 680, 679), (650, 554, 679, 678), (652, 650, 678, 685), (646, 677, 670, 734), (473, 474, 726, 725, 802), (752, 644, 715), (751, 574, 644, 752), (753, 626, 433, 724), (754, 477, 626, 753), (725, 755, 754, 564), (574, 700, 715, 644), (756, 700, 574, 751), (756, 716, 757), (757, 692, 755), (756, 751, 477, 754, 755, 757), (473, 802, 564, 642, 724, 434, 625), (469, 470, 471, 728, 727, 726, 474), (463, 730, 729, 728, 471, 467, 462), (456, 732, 731, 730, 463, 771, 649, 675), (580, 731, 732, 676), (418, 641, 774, 767), (734, 653, 773, 775), (161, 616, 772, 387), (553, 598, 766, 763), (458, 649, 771, 765), (648, 458, 765, 770), (457, 648, 770, 764), (647, 457, 764, 769), (653, 647, 769, 773), (598, 161, 387, 766), (552, 553, 763, 762), (551, 552, 762, 761), (550, 551, 761, 758), (549, 550, 758, 768), (641, 549, 768, 774), (418, 767, 775, 437), (721, 730, 731, 796, 340, 800), (720, 729, 730, 721), (719, 728, 729, 720), (718, 727, 728, 719), (717, 726, 727, 718), (726, 717, 750, 692, 755, 725), (716, 757, 692, 750), (700, 756, 716, 750, 691, 699), (690, 698, 699, 691), (689, 697, 698, 690), (688, 696, 697, 689), (687, 695, 696, 688), (427, 632, 791, 776), (429, 630, 790, 777), (107, 607, 789, 402), (508, 589, 788, 782), (497, 498, 787, 786), (496, 497, 786, 785), (495, 496, 785, 784), (494, 495, 784, 783), (630, 494, 783, 790), (589, 107, 402, 788), (507, 508, 782, 781), (506, 507, 781, 780), (505, 506, 780, 779), (504, 505, 779, 778), (632, 504, 778, 791), (427, 776, 777, 428), (58, 800, 794, 801), (503, 805, 806, 588, 666, 693, 443, 665), (686, 795, 304, 798), (498, 695, 694, 806, 805, 503, 787), (588, 806, 694), (498, 497, 493, 488, 697, 696, 695), (481, 627, 432, 715, 700, 699, 482), (581, 721, 800, 58), (721, 581, 582, 472, 720), (719, 720, 472), (475, 719, 472, 476), (719, 475, 718), (566, 565, 717, 718, 475), (483, 690, 691, 575, 576), (575, 691, 750, 717, 565, 478), (483, 484, 489, 689, 690), (689, 489, 688), (489, 586, 587, 688), (688, 587, 687), (90, 799, 798, 797), (304, 795, 694, 695, 687, 797), (800, 340, 794), (797, 687, 587, 90), (795, 686, 799, 305, 313, 312), (798, 799, 686), (101, 588, 694, 795, 312, 200), (799, 90, 199, 305), (262, 192, 349, 796, 731, 580), (801, 794, 722), (564, 725, 802), (291, 261, 803, 192, 293, 350, 45), (75, 804, 185, 256, 333, 18, 239)])
me_cube_004.polygons.foreach_set('material_index', [0, 0, 0, 0, 0, 0, 0, 0, 0, 0, 0, 0, 0, 0, 0, 0, 0, 0, 0, 0, 0, 0, 0, 0, 0, 0, 0, 0, 0, 0, 0, 0, 0, 0, 0, 0, 0, 0, 0, 0, 0, 0, 0, 0, 0, 0, 0, 0, 0, 0, 0, 0, 0, 0, 0, 0, 0, 0, 0, 0, 0, 0, 0, 0, 0, 0, 0, 0, 0, 0, 0, 0, 0, 0, 0, 0, 0, 0, 0, 4, 0, 0, 0, 0, 4, 0, 0, 0, 4, 0, 0, 0, 1, 4, 0, 0, 1, 0, 0, 1, 1, 1, 0, 0, 0, 1, 0, 0, 0, 0, 1, 0, 0, 0, 0, 0, 0, 0, 0, 0, 0, 0, 0, 0, 0, 1, 0, 0, 0, 0, 0, 0, 0, 0, 0, 0, 0, 0, 0, 0, 0, 0, 0, 0, 0, 0, 0, 0, 0, 0, 0, 0, 0, 0, 1, 1, 1, 0, 0, 0, 0, 0, 0, 0, 0, 0, 0, 0, 0, 0, 0, 0, 0, 0, 0, 0, 0, 0, 0, 0, 0, 0, 0, 0, 0, 0, 0, 0, 0, 0, 1, 0, 0, 0, 0, 0, 0, 0, 0, 0, 0, 0, 0, 1, 0, 0, 0, 0, 0, 0, 0, 0, 1, 4, 4, 4, 4, 0, 0, 0, 0, 0, 0, 0, 0, 0, 0, 0, 0, 1, 1, 4, 4, 4, 4, 0, 2, 0, 1, 0, 1, 0, 0, 0, 0, 0, 0, 0, 0, 0, 0, 0, 0, 2, 4, 4, 4, 4, 1, 1, 0, 0, 0, 0, 0, 0, 0, 0, 0, 0, 0, 1, 1, 1, 1, 1, 1, 0, 1, 0, 0, 1, 0, 0, 0, 0, 1, 0, 0, 0, 0, 0, 0, 0, 0, 0, 0, 0, 0, 0, 0, 0, 0, 0, 0, 1, 1, 0, 0, 0, 0, 0, 1, 1, 0, 0, 4, 0, 0, 0, 0, 0, 0, 4, 0, 0, 0, 0, 0, 0, 0, 0, 1, 0, 0, 0, 0, 1, 0, 0, 0, 0, 0, 0, 0, 0, 0, 0, 0, 0, 0, 0, 0, 0, 0, 0, 0, 0, 0, 0, 0, 0, 0, 0, 0, 0, 0, 0, 0, 0, 0, 0, 0, 0, 0, 0, 0, 0, 0, 0, 0, 0, 0, 0, 0, 0, 0, 0, 0, 0, 0, 0, 0, 0, 0, 0, 0, 0, 0, 0, 0, 0, 0, 0, 0, 0, 0, 0, 0, 0, 0, 0, 0, 0, 0, 0, 0, 0, 0, 0, 0, 0, 0, 0, 0, 0, 0, 0, 0, 0, 0, 0, 0, 0, 0, 0, 0, 0, 0, 0, 0, 0, 1, 0, 0, 0, 1, 0, 0, 1, 1, 1, 0, 3, 0, 1, 3, 0, 0, 0, 1, 3, 0, 0, 0, 3, 0, 0, 0, 0, 0, 4, 4, 4, 4, 1, 0, 0, 0, 0, 0, 0, 0, 0, 0, 0, 0, 0, 0, 0, 0, 0, 0, 0, 0, 0, 0, 0, 0, 0, 0, 0, 0, 0, 1, 1, 1, 0, 0, 0, 0, 0, 0, 0, 0, 0, 0, 0, 0, 0, 0, 0, 0, 0, 0, 0, 0, 0, 0, 0, 0, 0, 0, 0, 0, 0, 0, 0, 0, 0, 1, 0, 0, 0, 0, 0, 0, 0, 0, 0, 0, 0, 0, 1, 0, 0, 0, 0, 3, 3, 3, 3, 1, 0, 0, 0, 0, 0, 0, 0, 0, 0, 0, 0, 0, 0, 0, 0, 0, 1, 1, 0, 0, 0, 0, 0, 2, 0, 1, 0, 1, 4, 4, 4, 4, 0, 0, 0, 0, 0, 0, 0, 0, 2, 0, 0, 0, 0, 1, 1, 0, 0, 0, 0, 0, 0, 0, 0, 0, 0, 0, 0, 1, 1, 1, 1, 1, 1, 1, 0, 0, 1, 3, 0, 0, 0, 1, 0, 3, 0, 0, 0, 0, 0, 0, 3, 0, 0, 0, 0, 0, 0, 0, 0, 0, 1, 1, 0, 0, 0, 0, 0, 1, 1, 0, 0, 0, 0, 0, 0, 0, 0, 0, 0, 0, 0, 0, 0, 0, 0, 0, 0, 4, 0, 0, 1, 0, 0, 0, 0, 0, 0, 0, 0, 0, 0, 0, 0, 0, 0, 0, 0, 0, 0, 0, 0, 1, 0, 1, 0, 1, 4, 4])
_uv = me_cube_004.uv_layers.new(name='UVMap')
_uv.uv.foreach_set('vector', [0.375, 0.2396, 0.625, 0.2396, 0.625, 0.25, 0.375, 0.25, 0.375, 0.4896, 0.625, 0.4896, 0.625, 0.5, 0.375, 0.5, 0.375, 0.2604, 0.625, 0.2604, 0.625, 0.2708, 0.375, 0.2708, 0.375, 0.276, 0.625, 0.276, 0.625, 0.2917, 0.375, 0.2917, 0.375, 0.2917, 0.625, 0.2917, 0.625, 0.3125, 0.375, 0.3125, 0.375, 0.3125, 0.625, 0.3125, 0.625, 0.3333, 0.375, 0.3333, 0.375, 0.3333, 0.625, 0.3333, 0.625, 0.3542, 0.375, 0.3542, 0.375, 0.3708, 0.625, 0.3708, 0.625, 0.375, 0.375, 0.375, 0.375, 0.3792, 0.625, 0.3792, 0.625, 0.3958, 0.375, 0.3958, 0.375, 0.3958, 0.625, 0.3958, 0.625, 0.4167, 0.375, 0.4167, 0.375, 0.4167, 0.625, 0.4167, 0.625, 0.4375, 0.375, 0.4375, 0.375, 0.4375, 0.625, 0.4375, 0.625, 0.4583, 0.375, 0.4583, 0.375, 0.475, 0.625, 0.475, 0.625, 0.4792, 0.375, 0.4792, 0.35, 0.5104, 0.3542, 0.5104, 0.3542, 0.5208, 0.35, 0.5208, 0.35, 0.5208, 0.3542, 0.5208, 0.3542, 0.5417, 0.35, 0.5417, 0.35, 0.5417, 0.3542, 0.5417, 0.3542, 0.5625, 0.35, 0.5625, 0.35, 0.5625, 0.3542, 0.5625, 0.3542, 0.5833, 0.35, 0.5833, 0.35, 0.5833, 0.3542, 0.5833, 0.3542, 0.6042, 0.35, 0.6042, 0.35, 0.6208, 0.3542, 0.6208, 0.3542, 0.625, 0.35, 0.625, 0.3125, 0.5104, 0.3333, 0.5104, 0.3333, 0.5208, 0.3125, 0.5208, 0.3125, 0.5208, 0.3333, 0.5208, 0.3333, 0.5417, 0.3125, 0.5417, 0.3125, 0.5417, 0.3333, 0.5417, 0.3333, 0.5625, 0.3125, 0.5625, 0.3125, 0.5625, 0.3333, 0.5625, 0.3333, 0.5833, 0.3125, 0.5833, 0.3125, 0.5833, 0.3333, 0.5833, 0.3333, 0.6042, 0.3125, 0.6042, 0.3125, 0.6208, 0.3333, 0.6208, 0.3333, 0.625, 0.3125, 0.625, 0.2917, 0.5104, 0.3125, 0.5104, 0.3125, 0.5208, 0.2917, 0.5208, 0.2917, 0.5208, 0.3125, 0.5208, 0.3125, 0.5417, 0.2917, 0.5417, 0.2917, 0.5417, 0.3125, 0.5417, 0.3125, 0.5625, 0.2917, 0.5625, 0.2917, 0.5625, 0.3125, 0.5625, 0.3125, 0.5833, 0.2917, 0.5833, 0.2917, 0.5833, 0.3125, 0.5833, 0.3125, 0.6042, 0.2917, 0.6042, 0.2917, 0.6208, 0.3125, 0.6208, 0.3125, 0.625, 0.2917, 0.625, 0.2708, 0.5104, 0.2917, 0.5104, 0.2917, 0.5208, 0.2708, 0.5208, 0.2708, 0.5208, 0.2917, 0.5208, 0.2917, 0.5417, 0.2708, 0.5417, 0.2708, 0.5417, 0.2917, 0.5417, 0.2917, 0.5625, 0.2708, 0.5625, 0.2708, 0.5625, 0.2917, 0.5625, 0.2917, 0.5833, 0.2708, 0.5833, 0.2708, 0.5833, 0.2917, 0.5833, 0.2917, 0.6042, 0.2708, 0.6042, 0.2708, 0.6208, 0.2917, 0.6208, 0.2917, 0.625, 0.2708, 0.625, 0.2542, 0.5104, 0.2708, 0.5104, 0.2708, 0.5208, 0.2542, 0.5208, 0.2542, 0.5208, 0.2708, 0.5208, 0.2708, 0.5417, 0.2542, 0.5417, 0.2542, 0.5417, 0.2708, 0.5417, 0.2708, 0.5625, 0.2542, 0.5625, 0.2542, 0.5625, 0.2708, 0.5625, 0.2708, 0.5833, 0.2542, 0.5833, 0.2542, 0.5833, 0.2708, 0.5833, 0.2708, 0.6042, 0.2542, 0.6042, 0.2542, 0.6208, 0.2708, 0.6208, 0.2708, 0.625, 0.2542, 0.625, 0.2458, 0.5104, 0.25, 0.5104, 0.25, 0.5208, 0.2458, 0.5208, 0.2458, 0.5208, 0.25, 0.5208, 0.25, 0.5417, 0.2458, 0.5417, 0.2458, 0.5417, 0.25, 0.5417, 0.25, 0.5625, 0.2458, 0.5625, 0.2458, 0.5625, 0.25, 0.5625, 0.25, 0.5833, 0.2458, 0.5833, 0.2458, 0.5833, 0.25, 0.5833, 0.25, 0.6042, 0.2458, 0.6042, 0.2458, 0.6208, 0.25, 0.6208, 0.25, 0.625, 0.2458, 0.625, 0.2083, 0.5104, 0.2292, 0.5104, 0.2292, 0.5208, 0.2083, 0.5208, 0.2083, 0.5208, 0.2292, 0.5208, 0.2292, 0.5417, 0.2083, 0.5417, 0.2083, 0.5417, 0.2292, 0.5417, 0.2292, 0.5625, 0.2083, 0.5625, 0.2083, 0.5625, 0.2292, 0.5625, 0.2292, 0.5833, 0.2083, 0.5833, 0.2083, 0.5833, 0.2292, 0.5833, 0.2292, 0.6042, 0.2083, 0.6042, 0.2083, 0.6208, 0.2292, 0.6208, 0.2292, 0.625, 0.2083, 0.625, 0.1875, 0.5104, 0.2083, 0.5104, 0.2083, 0.5208, 0.1875, 0.5208, 0.1875, 0.5208, 0.2083, 0.5208, 0.2083, 0.5417, 0.1875, 0.5417, 0.1875, 0.5417, 0.2083, 0.5417, 0.2083, 0.5625, 0.1875, 0.5625, 0.1875, 0.5625, 0.2083, 0.5625, 0.2083, 0.5833, 0.1875, 0.5833, 0.1875, 0.5833, 0.2083, 0.5833, 0.2083, 0.6042, 0.1875, 0.6042, 0.1875, 0.6208, 0.2083, 0.6208, 0.2083, 0.625, 0.1875, 0.625, 0.1667, 0.5104, 0.1875, 0.5104, 0.1875, 0.5208, 0.1667, 0.5208, 0.1667, 0.5208, 0.1875, 0.5208, 0.1875, 0.5417, 0.1667, 0.5417, 0.1667, 0.5417, 0.1875, 0.5417, 0.1875, 0.5625, 0.1667, 0.5625, 0.1667, 0.5625, 0.1875, 0.5625, 0.1875, 0.5833, 0.1667, 0.5833, 0.1667, 0.5833, 0.1875, 0.5833, 0.1875, 0.6042, 0.1667, 0.6042, 0.1667, 0.6208, 0.1875, 0.6208, 0.1875, 0.625, 0.1667, 0.625, 0.151, 0.5104, 0.1667, 0.5104, 0.1667, 0.5208, 0.151, 0.5208, 0.151, 0.5208, 0.1667, 0.5208, 0.1667, 0.5417, 0.151, 0.5417, 0.151, 0.5417, 0.1667, 0.5417, 0.1667, 0.5625, 0.151, 0.5625, 0.151, 0.5625, 0.1667, 0.5625, 0.1667, 0.5833, 0.151, 0.5833, 0.151, 0.5833, 0.1667, 0.5833, 0.1667, 0.6042, 0.151, 0.6042, 0.151, 0.6208, 0.1667, 0.6208, 0.1667, 0.625, 0.151, 0.625, 0.1354, 0.5104, 0.1458, 0.5104, 0.1458, 0.5208, 0.1354, 0.5208, 0.1354, 0.5208, 0.1458, 0.5208, 0.1458, 0.5417, 0.1354, 0.5417, 0.1354, 0.5417, 0.1458, 0.5417, 0.1458, 0.5625, 0.1354, 0.5625, 0.1354, 0.5625, 0.1458, 0.5625, 0.1458, 0.5833, 0.1354, 0.5833, 0.1354, 0.5833, 0.1458, 0.5833, 0.1458, 0.6042, 0.1354, 0.6042, 0.1354, 0.6208, 0.1458, 0.6208, 0.1458, 0.625, 0.1354, 0.625, 0.849, 0.5104, 0.8542, 0.5104, 0.8542, 0.5208, 0.849, 0.5208, 0.849, 0.5208, 0.8542, 0.5208, 0.8542, 0.5417, 0.849, 0.5417, 0.849, 0.5417, 0.8542, 0.5417, 0.8542, 0.5625, 0.849, 0.5625, 0.849, 0.5625, 0.8542, 0.5625, 0.8542, 0.5833, 0.849, 0.5833, 0.849, 0.5833, 0.8542, 0.5833, 0.8542, 0.6042, 0.849, 0.6042, 0.8125, 0.5104, 0.8333, 0.5104, 0.8333, 0.5208, 0.8125, 0.5208, 0.8125, 0.5208, 0.8333, 0.5208, 0.8333, 0.5417, 0.8125, 0.5417, 0.8125, 0.5417, 0.8333, 0.5417, 0.8333, 0.5625, 0.8125, 0.5625, 0.8125, 0.5625, 0.8333, 0.5625, 0.8333, 0.5833, 0.8125, 0.5833, 0.7917, 0.5104, 0.8125, 0.5104, 0.8125, 0.5208, 0.7917, 0.5208, 0.7917, 0.5208, 0.8125, 0.5208, 0.8125, 0.5417, 0.7917, 0.5417, 0.7917, 0.5417, 0.8125, 0.5417, 0.8125, 0.5625, 0.7917, 0.5625, 0.7917, 0.5625, 0.8125, 0.5625, 0.8125, 0.5833, 0.7917, 0.5833, 0.7917, 0.6208, 0.8125, 0.6208, 0.8125, 0.625, 0.7917, 0.625, 0.7708, 0.5104, 0.7917, 0.5104, 0.7917, 0.5208, 0.7708, 0.5208, 0.7708, 0.5208, 0.7917, 0.5208, 0.7917, 0.5417, 0.7708, 0.5417, 0.7917, 0.5625, 0.7917, 0.5833, 0.0, 0.0, 0.0, 0.0, 0.0, 0.0, 0.7708, 0.5417, 0.7917, 0.5417, 0.7708, 0.6208, 0.7917, 0.6208, 0.7917, 0.625, 0.7708, 0.625, 0.7542, 0.5833, 0.7708, 0.5833, 0.7708, 0.6042, 0.7542, 0.6042, 0.7542, 0.6208, 0.7708, 0.6208, 0.7708, 0.625, 0.7542, 0.625, 0.7458, 0.5104, 0.7469, 0.5104, 0.7479, 0.5208, 0.7458, 0.5208, 0.7458, 0.5625, 0.75, 0.5625, 0.75, 0.5833, 0.7458, 0.5833, 0.7458, 0.5833, 0.75, 0.5833, 0.75, 0.6042, 0.7458, 0.6042, 0.7458, 0.6208, 0.75, 0.6208, 0.75, 0.625, 0.7458, 0.625, 0.7083, 0.5104, 0.7292, 0.5104, 0.7292, 0.5208, 0.7083, 0.5208, 0.7083, 0.5208, 0.7292, 0.5208, 0.7292, 0.5417, 0.7083, 0.5417, 0.7083, 0.6208, 0.7292, 0.6208, 0.7292, 0.625, 0.7083, 0.625, 0.6875, 0.5104, 0.7083, 0.5104, 0.7083, 0.5208, 0.6875, 0.5208, 0.6875, 0.5208, 0.7083, 0.5208, 0.7083, 0.5417, 0.6875, 0.5417, 0.6875, 0.5417, 0.7083, 0.5417, 0.7083, 0.5625, 0.6875, 0.5625, 0.6875, 0.5625, 0.7083, 0.5625, 0.7083, 0.5833, 0.6875, 0.5833, 0.6875, 0.6208, 0.7083, 0.6208, 0.7083, 0.625, 0.6875, 0.625, 0.6667, 0.5104, 0.6875, 0.5104, 0.6875, 0.5208, 0.6667, 0.5208, 0.6667, 0.5208, 0.6875, 0.5208, 0.6875, 0.5417, 0.6667, 0.5417, 0.6667, 0.5417, 0.6875, 0.5417, 0.6875, 0.5625, 0.6667, 0.5625, 0.6667, 0.5625, 0.6875, 0.5625, 0.6875, 0.5833, 0.6667, 0.5833, 0.65, 0.5104, 0.6667, 0.5104, 0.6667, 0.5208, 0.65, 0.5208, 0.65, 0.5208, 0.6667, 0.5208, 0.6667, 0.5417, 0.65, 0.5417, 0.65, 0.5417, 0.6667, 0.5417, 0.6667, 0.5625, 0.65, 0.5625, 0.65, 0.5625, 0.6667, 0.5625, 0.6667, 0.5833, 0.65, 0.5833, 0.65, 0.5833, 0.6667, 0.5833, 0.6667, 0.6042, 0.65, 0.6042, 0.0, 0.0, 0.0, 0.0, 0.0, 0.0, 0.0, 0.0, 0.0, 0.0, 0.0, 0.0, 0.0, 0.0, 0.625, 0.2604, 0.625, 0.25, 0.625, 0.2396, 0.8646, 0.5208, 0.875, 0.5208, 0.875, 0.5417, 0.8646, 0.5417, 0.8646, 0.5417, 0.875, 0.5417, 0.875, 0.5625, 0.8646, 0.5625, 0.8646, 0.5625, 0.875, 0.5625, 0.875, 0.5833, 0.8646, 0.5833, 0.8646, 0.5833, 0.875, 0.5833, 0.875, 0.6042, 0.8646, 0.6042, 0.8646, 0.6208, 0.875, 0.6208, 0.875, 0.625, 0.8646, 0.625, 0.3646, 0.5104, 0.375, 0.5104, 0.375, 0.5208, 0.3646, 0.5208, 0.3646, 0.5208, 0.375, 0.5208, 0.375, 0.5417, 0.3646, 0.5417, 0.3646, 0.5417, 0.375, 0.5417, 0.375, 0.5625, 0.3646, 0.5625, 0.3646, 0.5625, 0.375, 0.5625, 0.375, 0.5833, 0.3646, 0.5833, 0.3646, 0.5833, 0.375, 0.5833, 0.375, 0.6042, 0.3646, 0.6042, 0.3646, 0.6208, 0.375, 0.6208, 0.375, 0.625, 0.3646, 0.625, 0.375, 0.5104, 0.625, 0.5104, 0.625, 0.5208, 0.375, 0.5208, 0.375, 0.5208, 0.625, 0.5208, 0.625, 0.5417, 0.375, 0.5417, 0.375, 0.5417, 0.625, 0.5417, 0.625, 0.5625, 0.375, 0.5625, 0.375, 0.5625, 0.625, 0.5625, 0.625, 0.5833, 0.375, 0.5833, 0.375, 0.5833, 0.625, 0.5833, 0.625, 0.6042, 0.375, 0.6042, 0.375, 0.6208, 0.625, 0.6208, 0.625, 0.625, 0.375, 0.625, 0.375, 0.1208, 0.625, 0.1208, 0.625, 0.125, 0.375, 0.125, 0.375, 0.1292, 0.625, 0.1292, 0.625, 0.1458, 0.375, 0.1458, 0.375, 0.1458, 0.625, 0.1458, 0.625, 0.1667, 0.375, 0.1667, 0.375, 0.1667, 0.625, 0.1667, 0.625, 0.1875, 0.375, 0.1875, 0.375, 0.1875, 0.625, 0.1875, 0.625, 0.2083, 0.375, 0.2083, 0.375, 0.2083, 0.625, 0.2083, 0.625, 0.2292, 0.375, 0.2292, 0.7292, 0.6208, 0.7458, 0.6208, 0.7458, 0.625, 0.7292, 0.625, 0.7292, 0.5833, 0.7458, 0.5833, 0.7458, 0.6042, 0.7292, 0.6042, 0.25, 0.6208, 0.2542, 0.6208, 0.2542, 0.625, 0.25, 0.625, 0.25, 0.5833, 0.2542, 0.5833, 0.2542, 0.6042, 0.25, 0.6042, 0.25, 0.5625, 0.2542, 0.5625, 0.2542, 0.5833, 0.25, 0.5833, 0.25, 0.5417, 0.2542, 0.5417, 0.2542, 0.5625, 0.25, 0.5625, 0.25, 0.5208, 0.2542, 0.5208, 0.2542, 0.5417, 0.25, 0.5417, 0.25, 0.5104, 0.2542, 0.5104, 0.2542, 0.5208, 0.25, 0.5208, 0.375, 0.375, 0.625, 0.375, 0.625, 0.3792, 0.375, 0.3792, 0.75, 0.6208, 0.7542, 0.6208, 0.7542, 0.625, 0.75, 0.625, 0.75, 0.5833, 0.7542, 0.5833, 0.7542, 0.6042, 0.75, 0.6042, 0.75, 0.5625, 0.7542, 0.5625, 0.7542, 0.5833, 0.75, 0.5833, 0.75, 0.5104, 0.7531, 0.5104, 0.7521, 0.5208, 0.75, 0.5208, 0.2292, 0.6208, 0.2458, 0.6208, 0.2458, 0.625, 0.2292, 0.625, 0.2292, 0.5833, 0.2458, 0.5833, 0.2458, 0.6042, 0.2292, 0.6042, 0.2292, 0.5625, 0.2458, 0.5625, 0.2458, 0.5833, 0.2292, 0.5833, 0.2292, 0.5417, 0.2458, 0.5417, 0.2458, 0.5625, 0.2292, 0.5625, 0.2292, 0.5208, 0.2458, 0.5208, 0.2458, 0.5417, 0.2292, 0.5417, 0.2292, 0.5104, 0.2458, 0.5104, 0.2458, 0.5208, 0.2292, 0.5208, 0.375, 0.3542, 0.625, 0.3542, 0.625, 0.3708, 0.375, 0.3708, 0.2292, 0.6042, 0.2458, 0.6042, 0.2458, 0.6208, 0.2292, 0.6208, 0.75, 0.6042, 0.7542, 0.6042, 0.7542, 0.6208, 0.75, 0.6208, 0.25, 0.6042, 0.2542, 0.6042, 0.2542, 0.6208, 0.25, 0.6208, 0.7292, 0.6042, 0.7458, 0.6042, 0.7458, 0.6208, 0.7292, 0.6208, 0.375, 0.125, 0.625, 0.125, 0.625, 0.1292, 0.375, 0.1292, 0.375, 0.6042, 0.625, 0.6042, 0.625, 0.6208, 0.375, 0.6208, 0.3646, 0.6042, 0.375, 0.6042, 0.375, 0.6208, 0.3646, 0.6208, 0.7083, 0.6042, 0.7292, 0.6042, 0.7292, 0.6208, 0.7083, 0.6208, 0.7458, 0.6042, 0.75, 0.6042, 0.75, 0.6208, 0.7458, 0.6208, 0.7542, 0.6042, 0.7708, 0.6042, 0.7708, 0.6208, 0.7542, 0.6208, 0.7708, 0.6042, 0.7917, 0.6042, 0.7917, 0.6208, 0.7708, 0.6208, 0.1354, 0.6042, 0.1458, 0.6042, 0.1458, 0.6208, 0.1354, 0.6208, 0.151, 0.6042, 0.1667, 0.6042, 0.1667, 0.6208, 0.151, 0.6208, 0.1667, 0.6042, 0.1875, 0.6042, 0.1875, 0.6208, 0.1667, 0.6208, 0.1875, 0.6042, 0.2083, 0.6042, 0.2083, 0.6208, 0.1875, 0.6208, 0.2083, 0.6042, 0.2292, 0.6042, 0.2292, 0.6208, 0.2083, 0.6208, 0.2458, 0.6042, 0.25, 0.6042, 0.25, 0.6208, 0.2458, 0.6208, 0.2542, 0.6042, 0.2708, 0.6042, 0.2708, 0.6208, 0.2542, 0.6208, 0.2708, 0.6042, 0.2917, 0.6042, 0.2917, 0.6208, 0.2708, 0.6208, 0.2917, 0.6042, 0.3125, 0.6042, 0.3125, 0.6208, 0.2917, 0.6208, 0.3125, 0.6042, 0.3333, 0.6042, 0.3333, 0.6208, 0.3125, 0.6208, 0.35, 0.6042, 0.3542, 0.6042, 0.3542, 0.6208, 0.35, 0.6208, 0.2292, 0.625, 0.2458, 0.625, 0.2458, 0.6292, 0.2292, 0.6292, 0.25, 0.625, 0.2542, 0.625, 0.2542, 0.6292, 0.25, 0.6292, 0.375, 0.625, 0.625, 0.625, 0.625, 0.6292, 0.375, 0.6292, 0.3646, 0.625, 0.375, 0.625, 0.375, 0.6292, 0.3646, 0.6292, 0.8646, 0.625, 0.875, 0.625, 0.875, 0.6292, 0.8646, 0.6281, 0.1354, 0.625, 0.1458, 0.625, 0.1458, 0.6292, 0.1354, 0.6292, 0.151, 0.625, 0.1667, 0.625, 0.1667, 0.6292, 0.151, 0.6292, 0.1667, 0.625, 0.1875, 0.625, 0.1875, 0.6292, 0.1667, 0.6292, 0.1875, 0.625, 0.2083, 0.625, 0.2083, 0.6292, 0.1875, 0.6292, 0.2083, 0.625, 0.2292, 0.625, 0.2292, 0.6292, 0.2083, 0.6292, 0.2458, 0.625, 0.25, 0.625, 0.25, 0.6292, 0.2458, 0.6292, 0.2542, 0.625, 0.2708, 0.625, 0.2708, 0.6292, 0.2542, 0.6292, 0.2708, 0.625, 0.2917, 0.625, 0.2917, 0.6292, 0.2708, 0.6292, 0.2917, 0.625, 0.3125, 0.625, 0.3125, 0.6292, 0.2917, 0.6292, 0.3125, 0.625, 0.3333, 0.625, 0.3333, 0.6292, 0.3125, 0.6292, 0.35, 0.625, 0.3542, 0.625, 0.3542, 0.6292, 0.35, 0.6292, 0.2292, 0.5, 0.2458, 0.5, 0.2458, 0.5104, 0.2292, 0.5104, 0.75, 0.5, 0.7542, 0.5, 0.7531, 0.5104, 0.75, 0.5104, 0.25, 0.5, 0.2542, 0.5, 0.2542, 0.5104, 0.25, 0.5104, 0.375, 0.5, 0.625, 0.5, 0.625, 0.5104, 0.375, 0.5104, 0.3646, 0.5, 0.375, 0.5, 0.375, 0.5104, 0.3646, 0.5104, 0.625, 0.4792, 0.6458, 0.5104, 0.6458, 0.5208, 0.6354, 0.5208, 0.625, 0.5208, 0.0, 0.0, 0.0, 0.0, 0.0, 0.0, 0.0, 0.0, 0.0, 0.0, 0.0, 0.0, 0.0, 0.0, 0.65, 0.5, 0.6667, 0.5, 0.6667, 0.5104, 0.65, 0.5104, 0.6667, 0.5, 0.6875, 0.5, 0.6875, 0.5104, 0.6667, 0.5104, 0.6875, 0.5, 0.7083, 0.5, 0.7083, 0.5104, 0.6875, 0.5104, 0.7083, 0.5, 0.7292, 0.5, 0.7292, 0.5104, 0.7083, 0.5104, 0.7458, 0.5, 0.7469, 0.5104, 0.7458, 0.5104, 0.7708, 0.5, 0.7917, 0.5, 0.7917, 0.5104, 0.7708, 0.5104, 0.7917, 0.5, 0.8125, 0.5, 0.8125, 0.5104, 0.7917, 0.5104, 0.8125, 0.5, 0.8333, 0.5, 0.8333, 0.5104, 0.8125, 0.5104, 0.849, 0.5, 0.8542, 0.5, 0.8542, 0.5104, 0.849, 0.5104, 0.1354, 0.5, 0.1458, 0.5, 0.1458, 0.5104, 0.1354, 0.5104, 0.151, 0.5, 0.1667, 0.5, 0.1667, 0.5104, 0.151, 0.5104, 0.1667, 0.5, 0.1875, 0.5, 0.1875, 0.5104, 0.1667, 0.5104, 0.1875, 0.5, 0.2083, 0.5, 0.2083, 0.5104, 0.1875, 0.5104, 0.2083, 0.5, 0.2292, 0.5, 0.2292, 0.5104, 0.2083, 0.5104, 0.2458, 0.5, 0.25, 0.5, 0.25, 0.5104, 0.2458, 0.5104, 0.2542, 0.5, 0.2708, 0.5, 0.2708, 0.5104, 0.2542, 0.5104, 0.2708, 0.5, 0.2917, 0.5, 0.2917, 0.5104, 0.2708, 0.5104, 0.2917, 0.5, 0.3125, 0.5, 0.3125, 0.5104, 0.2917, 0.5104, 0.3125, 0.5, 0.3333, 0.5, 0.3333, 0.5104, 0.3125, 0.5104, 0.35, 0.5, 0.3542, 0.5, 0.3542, 0.5104, 0.35, 0.5104, 0.375, 0.2292, 0.625, 0.2292, 0.625, 0.2396, 0.375, 0.2396, 0.6354, 0.625, 0.6458, 0.625, 0.6458, 0.6271, 0.6354, 0.6281, 0.6354, 0.6208, 0.6458, 0.6208, 0.6458, 0.625, 0.6354, 0.625, 0.6354, 0.5833, 0.6458, 0.5833, 0.6458, 0.6042, 0.6354, 0.6042, 0.6354, 0.5625, 0.6458, 0.5625, 0.6458, 0.5833, 0.6354, 0.5833, 0.6354, 0.5417, 0.6458, 0.5417, 0.6458, 0.5625, 0.6354, 0.5625, 0.6354, 0.5208, 0.6458, 0.5208, 0.6458, 0.5417, 0.6354, 0.5417, 0.125, 0.5, 0.1354, 0.5, 0.1354, 0.5104, 0.125, 0.5104, 0.625, 0.4896, 0.625, 0.4792, 0.0, 0.0, 0.0, 0.0, 0.0, 0.0, 0.0, 0.0, 0.0, 0.0, 0.0, 0.0, 0.0, 0.0, 0.625, 0.5208, 0.625, 0.5104, 0.0, 0.0, 0.0, 0.0, 0.0, 0.0, 0.0, 0.0, 0.0, 0.0, 0.0, 0.0, 0.0, 0.0, 0.125, 0.625, 0.1354, 0.625, 0.1354, 0.6292, 0.125, 0.6292, 0.8542, 0.625, 0.8646, 0.625, 0.8646, 0.6281, 0.8542, 0.6271, 0.125, 0.6042, 0.1354, 0.6042, 0.1354, 0.6208, 0.125, 0.6208, 0.8542, 0.6208, 0.8646, 0.6208, 0.8646, 0.625, 0.8542, 0.625, 0.8542, 0.5833, 0.8646, 0.5833, 0.8646, 0.6042, 0.8542, 0.6042, 0.8542, 0.5625, 0.8646, 0.5625, 0.8646, 0.5833, 0.8542, 0.5833, 0.8542, 0.5417, 0.8646, 0.5417, 0.8646, 0.5625, 0.8542, 0.5625, 0.8542, 0.5208, 0.8646, 0.5208, 0.8646, 0.5417, 0.8542, 0.5417, 0.0, 0.0, 0.0, 0.0, 0.0, 0.0, 0.0, 0.0, 0.0, 0.0, 0.0, 0.0, 0.0, 0.0, 0.625, 0.5104, 0.625, 0.5, 0.625, 0.4896, 0.125, 0.6208, 0.1354, 0.6208, 0.1354, 0.625, 0.125, 0.625, 0.125, 0.5833, 0.1354, 0.5833, 0.1354, 0.6042, 0.125, 0.6042, 0.125, 0.5625, 0.1354, 0.5625, 0.1354, 0.5833, 0.125, 0.5833, 0.125, 0.5417, 0.1354, 0.5417, 0.1354, 0.5625, 0.125, 0.5625, 0.125, 0.5208, 0.1354, 0.5208, 0.1354, 0.5417, 0.125, 0.5417, 0.125, 0.5104, 0.1354, 0.5104, 0.1354, 0.5208, 0.125, 0.5208, 0.375, 0.25, 0.625, 0.25, 0.625, 0.2604, 0.375, 0.2604, 0.625, 0.2604, 0.0, 0.0, 0.0, 0.0, 0.0, 0.0, 0.0, 0.0, 0.0, 0.0, 0.0, 0.0, 0.0, 0.0, 0.625, 0.2396, 0.625, 0.2292, 0.0, 0.0, 0.0, 0.0, 0.0, 0.0, 0.0, 0.0, 0.0, 0.0, 0.0, 0.0, 0.0, 0.0, 0.8542, 0.5, 0.625, 0.5208, 0.6354, 0.5208, 0.6354, 0.5417, 0.625, 0.5417, 0.625, 0.5417, 0.6354, 0.5417, 0.6354, 0.5625, 0.625, 0.5625, 0.625, 0.5625, 0.6354, 0.5625, 0.6354, 0.5833, 0.625, 0.5833, 0.625, 0.5833, 0.6354, 0.5833, 0.6354, 0.6042, 0.625, 0.6042, 0.625, 0.6208, 0.6354, 0.6208, 0.6354, 0.625, 0.625, 0.625, 0.625, 0.625, 0.6354, 0.625, 0.6354, 0.6281, 0.625, 0.6292, 0.8646, 0.5208, 0.8542, 0.5208, 0.8542, 0.5104, 0.8542, 0.5, 0.0, 0.0, 0.0, 0.0, 0.0, 0.0, 0.0, 0.0, 0.0, 0.0, 0.0, 0.0, 0.0, 0.0, 0.875, 0.5208, 0.3542, 0.5, 0.3646, 0.5, 0.3646, 0.5104, 0.3542, 0.5104, 0.3542, 0.625, 0.3646, 0.625, 0.3646, 0.6292, 0.3542, 0.6292, 0.3542, 0.6042, 0.3646, 0.6042, 0.3646, 0.6208, 0.3542, 0.6208, 0.3542, 0.6208, 0.3646, 0.6208, 0.3646, 0.625, 0.3542, 0.625, 0.3542, 0.5833, 0.3646, 0.5833, 0.3646, 0.6042, 0.3542, 0.6042, 0.3542, 0.5625, 0.3646, 0.5625, 0.3646, 0.5833, 0.3542, 0.5833, 0.3542, 0.5417, 0.3646, 0.5417, 0.3646, 0.5625, 0.3542, 0.5625, 0.3542, 0.5208, 0.3646, 0.5208, 0.3646, 0.5417, 0.3542, 0.5417, 0.3542, 0.5104, 0.3646, 0.5104, 0.3646, 0.5208, 0.3542, 0.5208, 0.375, 0.4792, 0.625, 0.4792, 0.625, 0.4896, 0.375, 0.4896, 0.7458, 0.5104, 0.7458, 0.5208, 0.0, 0.0, 0.7458, 0.5, 0.7531, 0.5104, 0.7542, 0.5, 0.7542, 0.5104, 0.7521, 0.5208, 0.7531, 0.5104, 0.7542, 0.5104, 0.7542, 0.5208, 0.7469, 0.5104, 0.7458, 0.5, 0.75, 0.5, 0.75, 0.5104, 0.7479, 0.5208, 0.7469, 0.5104, 0.75, 0.5104, 0.75, 0.5208, 0.0, 0.0, 0.7458, 0.5208, 0.7479, 0.5208, 0.0, 0.0, 0.7708, 0.5417, 0.0, 0.0, 0.0, 0.0, 0.0, 0.0, 0.7708, 0.5208, 0.0, 0.0, 0.7521, 0.5208, 0.7542, 0.5208, 0.0, 0.0, 0.0, 0.0, 0.0, 0.0, 0.0, 0.0, 0.0, 0.0, 0.0, 0.0, 0.0, 0.0, 0.0, 0.0, 0.0, 0.0, 0.0, 0.0, 0.7479, 0.5208, 0.75, 0.5208, 0.7521, 0.5208, 0.7292, 0.5104, 0.7292, 0.5, 0.625, 0.3792, 0.0, 0.0, 0.0, 0.0, 0.7292, 0.5417, 0.7292, 0.5208, 0.7083, 0.5417, 0.7292, 0.5417, 0.0, 0.0, 0.0, 0.0, 0.0, 0.0, 0.7083, 0.5833, 0.7083, 0.5625, 0.6667, 0.6042, 0.6667, 0.5833, 0.6875, 0.5833, 0.7083, 0.5833, 0.0, 0.0, 0.0, 0.0, 0.0, 0.0, 0.65, 0.6042, 0.6667, 0.6042, 0.0, 0.0, 0.0, 0.0, 0.0, 0.0, 0.6458, 0.6042, 0.0, 0.0, 0.6458, 0.6208, 0.0, 0.0, 0.3333, 0.5, 0.35, 0.5, 0.35, 0.5104, 0.3333, 0.5104, 0.6458, 0.5, 0.65, 0.5, 0.65, 0.5104, 0.6458, 0.5104, 0.3333, 0.625, 0.35, 0.625, 0.35, 0.6292, 0.3333, 0.6292, 0.3333, 0.6042, 0.35, 0.6042, 0.35, 0.6208, 0.3333, 0.6208, 0.6458, 0.5833, 0.65, 0.5833, 0.65, 0.6042, 0.6458, 0.6042, 0.6458, 0.5625, 0.65, 0.5625, 0.65, 0.5833, 0.6458, 0.5833, 0.6458, 0.5417, 0.65, 0.5417, 0.65, 0.5625, 0.6458, 0.5625, 0.6458, 0.5208, 0.65, 0.5208, 0.65, 0.5417, 0.6458, 0.5417, 0.6458, 0.5104, 0.65, 0.5104, 0.65, 0.5208, 0.6458, 0.5208, 0.3333, 0.6208, 0.35, 0.6208, 0.35, 0.625, 0.3333, 0.625, 0.3333, 0.5833, 0.35, 0.5833, 0.35, 0.6042, 0.3333, 0.6042, 0.3333, 0.5625, 0.35, 0.5625, 0.35, 0.5833, 0.3333, 0.5833, 0.3333, 0.5417, 0.35, 0.5417, 0.35, 0.5625, 0.3333, 0.5625, 0.3333, 0.5208, 0.35, 0.5208, 0.35, 0.5417, 0.3333, 0.5417, 0.3333, 0.5104, 0.35, 0.5104, 0.35, 0.5208, 0.3333, 0.5208, 0.375, 0.4583, 0.625, 0.4583, 0.625, 0.475, 0.375, 0.475, 0.0, 0.0, 0.0, 0.0, 0.0, 0.0, 0.0, 0.0, 0.0, 0.0, 0.0, 0.0, 0.0, 0.0, 0.0, 0.0, 0.0, 0.0, 0.0, 0.0, 0.0, 0.0, 0.0, 0.0, 0.0, 0.0, 0.0, 0.0, 0.0, 0.0, 0.0, 0.0, 0.0, 0.0, 0.0, 0.0, 0.0, 0.0, 0.0, 0.0, 0.0, 0.0, 0.0, 0.0, 0.0, 0.0, 0.0, 0.0, 0.0, 0.0, 0.0, 0.0, 0.0, 0.0, 0.0, 0.0, 0.0, 0.0, 0.0, 0.0, 0.0, 0.0, 0.0, 0.0, 0.0, 0.0, 0.0, 0.0, 0.0, 0.0, 0.0, 0.0, 0.0, 0.0, 0.0, 0.0, 0.0, 0.0, 0.0, 0.0, 0.0, 0.0, 0.0, 0.0, 0.0, 0.0, 0.0, 0.0, 0.0, 0.0, 0.0, 0.0, 0.0, 0.0, 0.0, 0.0, 0.0, 0.0, 0.0, 0.0, 0.0, 0.0, 0.0, 0.0, 0.0, 0.0, 0.0, 0.0, 0.1458, 0.5, 0.151, 0.5, 0.151, 0.5104, 0.1458, 0.5104, 0.8333, 0.5, 0.849, 0.5, 0.849, 0.5104, 0.8333, 0.5104, 0.1458, 0.625, 0.151, 0.625, 0.151, 0.6292, 0.1458, 0.6292, 0.1458, 0.6042, 0.151, 0.6042, 0.151, 0.6208, 0.1458, 0.6208, 0.8333, 0.5833, 0.849, 0.5833, 0.849, 0.6042, 0.8333, 0.6042, 0.8333, 0.5625, 0.849, 0.5625, 0.849, 0.5833, 0.8333, 0.5833, 0.8333, 0.5417, 0.849, 0.5417, 0.849, 0.5625, 0.8333, 0.5625, 0.8333, 0.5208, 0.849, 0.5208, 0.849, 0.5417, 0.8333, 0.5417, 0.8333, 0.5104, 0.849, 0.5104, 0.849, 0.5208, 0.8333, 0.5208, 0.1458, 0.6208, 0.151, 0.6208, 0.151, 0.625, 0.1458, 0.625, 0.1458, 0.5833, 0.151, 0.5833, 0.151, 0.6042, 0.1458, 0.6042, 0.1458, 0.5625, 0.151, 0.5625, 0.151, 0.5833, 0.1458, 0.5833, 0.1458, 0.5417, 0.151, 0.5417, 0.151, 0.5625, 0.1458, 0.5625, 0.1458, 0.5208, 0.151, 0.5208, 0.151, 0.5417, 0.1458, 0.5417, 0.1458, 0.5104, 0.151, 0.5104, 0.151, 0.5208, 0.1458, 0.5208, 0.375, 0.2708, 0.625, 0.2708, 0.625, 0.276, 0.375, 0.276, 0.0, 0.0, 0.0, 0.0, 0.0, 0.0, 0.8646, 0.6208, 0.8542, 0.6208, 0.0, 0.0, 0.875, 0.6208, 0.0, 0.0, 0.0, 0.0, 0.0, 0.0, 0.0, 0.0, 0.8646, 0.6042, 0.875, 0.6042, 0.625, 0.1292, 0.0, 0.0, 0.8542, 0.6042, 0.849, 0.6042, 0.8542, 0.6042, 0.0, 0.0, 0.0, 0.0, 0.8333, 0.6042, 0.8333, 0.6042, 0.0, 0.0, 0.0, 0.0, 0.0, 0.0, 0.7917, 0.5833, 0.8125, 0.5833, 0.8333, 0.5833, 0.7542, 0.5208, 0.0, 0.0, 0.0, 0.0, 0.6875, 0.6208, 0.6875, 0.625, 0.0, 0.0, 0.0, 0.0, 0.0, 0.0, 0.0, 0.0, 0.7083, 0.6042, 0.7083, 0.6208, 0.6875, 0.6208, 0.0, 0.0, 0.7083, 0.6042, 0.0, 0.0, 0.7292, 0.5833, 0.7292, 0.6042, 0.7083, 0.6042, 0.0, 0.0, 0.0, 0.0, 0.0, 0.0, 0.7292, 0.5833, 0.7458, 0.5833, 0.7292, 0.5833, 0.0, 0.0, 0.0, 0.0, 0.7458, 0.5625, 0.7708, 0.5833, 0.7542, 0.5833, 0.7542, 0.5625, 0.0, 0.0, 0.0, 0.0, 0.7542, 0.5625, 0.75, 0.5625, 0.7458, 0.5625, 0.0, 0.0, 0.0, 0.0, 0.0, 0.0, 0.7708, 0.5833, 0.0, 0.0, 0.0, 0.0, 0.7917, 0.6042, 0.7708, 0.6042, 0.0, 0.0, 0.0, 0.0, 0.7917, 0.6042, 0.7917, 0.6042, 0.0, 0.0, 0.8125, 0.6208, 0.7917, 0.6208, 0.0, 0.0, 0.0, 0.0, 0.8125, 0.6208, 0.375, 0.2396, 0.375, 0.25, 0.625, 0.25, 0.625, 0.2396, 0.375, 0.4896, 0.375, 0.5, 0.625, 0.5, 0.625, 0.4896, 0.375, 0.2604, 0.375, 0.2708, 0.625, 0.2708, 0.625, 0.2604, 0.375, 0.276, 0.375, 0.2917, 0.625, 0.2917, 0.625, 0.276, 0.375, 0.2917, 0.375, 0.3125, 0.625, 0.3125, 0.625, 0.2917, 0.375, 0.3125, 0.375, 0.3333, 0.625, 0.3333, 0.625, 0.3125, 0.375, 0.3333, 0.375, 0.3542, 0.625, 0.3542, 0.625, 0.3333, 0.375, 0.3708, 0.375, 0.375, 0.625, 0.375, 0.625, 0.3708, 0.375, 0.3792, 0.375, 0.3958, 0.625, 0.3958, 0.625, 0.3792, 0.375, 0.3958, 0.375, 0.4167, 0.625, 0.4167, 0.625, 0.3958, 0.375, 0.4167, 0.375, 0.4375, 0.625, 0.4375, 0.625, 0.4167, 0.375, 0.4375, 0.375, 0.4583, 0.625, 0.4583, 0.625, 0.4375, 0.375, 0.475, 0.375, 0.4792, 0.625, 0.4792, 0.625, 0.475, 0.35, 0.5104, 0.35, 0.5208, 0.3542, 0.5208, 0.3542, 0.5104, 0.35, 0.5208, 0.35, 0.5417, 0.3542, 0.5417, 0.3542, 0.5208, 0.35, 0.5417, 0.35, 0.5625, 0.3542, 0.5625, 0.3542, 0.5417, 0.35, 0.5625, 0.35, 0.5833, 0.3542, 0.5833, 0.3542, 0.5625, 0.35, 0.5833, 0.35, 0.6042, 0.3542, 0.6042, 0.3542, 0.5833, 0.35, 0.6208, 0.35, 0.625, 0.3542, 0.625, 0.3542, 0.6208, 0.3125, 0.5104, 0.3125, 0.5208, 0.3333, 0.5208, 0.3333, 0.5104, 0.3125, 0.5208, 0.3125, 0.5417, 0.3333, 0.5417, 0.3333, 0.5208, 0.3125, 0.5417, 0.3125, 0.5625, 0.3333, 0.5625, 0.3333, 0.5417, 0.3125, 0.5625, 0.3125, 0.5833, 0.3333, 0.5833, 0.3333, 0.5625, 0.3125, 0.5833, 0.3125, 0.6042, 0.3333, 0.6042, 0.3333, 0.5833, 0.3125, 0.6208, 0.3125, 0.625, 0.3333, 0.625, 0.3333, 0.6208, 0.2917, 0.5104, 0.2917, 0.5208, 0.3125, 0.5208, 0.3125, 0.5104, 0.2917, 0.5208, 0.2917, 0.5417, 0.3125, 0.5417, 0.3125, 0.5208, 0.2917, 0.5417, 0.2917, 0.5625, 0.3125, 0.5625, 0.3125, 0.5417, 0.2917, 0.5625, 0.2917, 0.5833, 0.3125, 0.5833, 0.3125, 0.5625, 0.2917, 0.5833, 0.2917, 0.6042, 0.3125, 0.6042, 0.3125, 0.5833, 0.2917, 0.6208, 0.2917, 0.625, 0.3125, 0.625, 0.3125, 0.6208, 0.2708, 0.5104, 0.2708, 0.5208, 0.2917, 0.5208, 0.2917, 0.5104, 0.2708, 0.5208, 0.2708, 0.5417, 0.2917, 0.5417, 0.2917, 0.5208, 0.2708, 0.5417, 0.2708, 0.5625, 0.2917, 0.5625, 0.2917, 0.5417, 0.2708, 0.5625, 0.2708, 0.5833, 0.2917, 0.5833, 0.2917, 0.5625, 0.2708, 0.5833, 0.2708, 0.6042, 0.2917, 0.6042, 0.2917, 0.5833, 0.2708, 0.6208, 0.2708, 0.625, 0.2917, 0.625, 0.2917, 0.6208, 0.2542, 0.5104, 0.2542, 0.5208, 0.2708, 0.5208, 0.2708, 0.5104, 0.2542, 0.5208, 0.2542, 0.5417, 0.2708, 0.5417, 0.2708, 0.5208, 0.2542, 0.5417, 0.2542, 0.5625, 0.2708, 0.5625, 0.2708, 0.5417, 0.2542, 0.5625, 0.2542, 0.5833, 0.2708, 0.5833, 0.2708, 0.5625, 0.2542, 0.5833, 0.2542, 0.6042, 0.2708, 0.6042, 0.2708, 0.5833, 0.2542, 0.6208, 0.2542, 0.625, 0.2708, 0.625, 0.2708, 0.6208, 0.2458, 0.5104, 0.2458, 0.5208, 0.25, 0.5208, 0.25, 0.5104, 0.2458, 0.5208, 0.2458, 0.5417, 0.25, 0.5417, 0.25, 0.5208, 0.2458, 0.5417, 0.2458, 0.5625, 0.25, 0.5625, 0.25, 0.5417, 0.2458, 0.5625, 0.2458, 0.5833, 0.25, 0.5833, 0.25, 0.5625, 0.2458, 0.5833, 0.2458, 0.6042, 0.25, 0.6042, 0.25, 0.5833, 0.2458, 0.6208, 0.2458, 0.625, 0.25, 0.625, 0.25, 0.6208, 0.2083, 0.5104, 0.2083, 0.5208, 0.2292, 0.5208, 0.2292, 0.5104, 0.2083, 0.5208, 0.2083, 0.5417, 0.2292, 0.5417, 0.2292, 0.5208, 0.2083, 0.5417, 0.2083, 0.5625, 0.2292, 0.5625, 0.2292, 0.5417, 0.2083, 0.5625, 0.2083, 0.5833, 0.2292, 0.5833, 0.2292, 0.5625, 0.2083, 0.5833, 0.2083, 0.6042, 0.2292, 0.6042, 0.2292, 0.5833, 0.2083, 0.6208, 0.2083, 0.625, 0.2292, 0.625, 0.2292, 0.6208, 0.1875, 0.5104, 0.1875, 0.5208, 0.2083, 0.5208, 0.2083, 0.5104, 0.1875, 0.5208, 0.1875, 0.5417, 0.2083, 0.5417, 0.2083, 0.5208, 0.1875, 0.5417, 0.1875, 0.5625, 0.2083, 0.5625, 0.2083, 0.5417, 0.1875, 0.5625, 0.1875, 0.5833, 0.2083, 0.5833, 0.2083, 0.5625, 0.1875, 0.5833, 0.1875, 0.6042, 0.2083, 0.6042, 0.2083, 0.5833, 0.1875, 0.6208, 0.1875, 0.625, 0.2083, 0.625, 0.2083, 0.6208, 0.1667, 0.5104, 0.1667, 0.5208, 0.1875, 0.5208, 0.1875, 0.5104, 0.1667, 0.5208, 0.1667, 0.5417, 0.1875, 0.5417, 0.1875, 0.5208, 0.1667, 0.5417, 0.1667, 0.5625, 0.1875, 0.5625, 0.1875, 0.5417, 0.1667, 0.5625, 0.1667, 0.5833, 0.1875, 0.5833, 0.1875, 0.5625, 0.1667, 0.5833, 0.1667, 0.6042, 0.1875, 0.6042, 0.1875, 0.5833, 0.1667, 0.6208, 0.1667, 0.625, 0.1875, 0.625, 0.1875, 0.6208, 0.151, 0.5104, 0.151, 0.5208, 0.1667, 0.5208, 0.1667, 0.5104, 0.151, 0.5208, 0.151, 0.5417, 0.1667, 0.5417, 0.1667, 0.5208, 0.151, 0.5417, 0.151, 0.5625, 0.1667, 0.5625, 0.1667, 0.5417, 0.151, 0.5625, 0.151, 0.5833, 0.1667, 0.5833, 0.1667, 0.5625, 0.151, 0.5833, 0.151, 0.6042, 0.1667, 0.6042, 0.1667, 0.5833, 0.151, 0.6208, 0.151, 0.625, 0.1667, 0.625, 0.1667, 0.6208, 0.1354, 0.5104, 0.1354, 0.5208, 0.1458, 0.5208, 0.1458, 0.5104, 0.1354, 0.5208, 0.1354, 0.5417, 0.1458, 0.5417, 0.1458, 0.5208, 0.1354, 0.5417, 0.1354, 0.5625, 0.1458, 0.5625, 0.1458, 0.5417, 0.1354, 0.5625, 0.1354, 0.5833, 0.1458, 0.5833, 0.1458, 0.5625, 0.1354, 0.5833, 0.1354, 0.6042, 0.1458, 0.6042, 0.1458, 0.5833, 0.1354, 0.6208, 0.1354, 0.625, 0.1458, 0.625, 0.1458, 0.6208, 0.849, 0.5104, 0.849, 0.5208, 0.8542, 0.5208, 0.8542, 0.5104, 0.849, 0.5208, 0.849, 0.5417, 0.8542, 0.5417, 0.8542, 0.5208, 0.849, 0.5417, 0.849, 0.5625, 0.8542, 0.5625, 0.8542, 0.5417, 0.849, 0.5625, 0.849, 0.5833, 0.8542, 0.5833, 0.8542, 0.5625, 0.849, 0.5833, 0.849, 0.6042, 0.8542, 0.6042, 0.8542, 0.5833, 0.8125, 0.5104, 0.8125, 0.5208, 0.8333, 0.5208, 0.8333, 0.5104, 0.8125, 0.5208, 0.8125, 0.5417, 0.8333, 0.5417, 0.8333, 0.5208, 0.8125, 0.5417, 0.8125, 0.5625, 0.8333, 0.5625, 0.8333, 0.5417, 0.8125, 0.5625, 0.8125, 0.5833, 0.8333, 0.5833, 0.8333, 0.5625, 0.7917, 0.5104, 0.7917, 0.5208, 0.8125, 0.5208, 0.8125, 0.5104, 0.7917, 0.5208, 0.7917, 0.5417, 0.8125, 0.5417, 0.8125, 0.5208, 0.7917, 0.5417, 0.7917, 0.5625, 0.8125, 0.5625, 0.8125, 0.5417, 0.7917, 0.5625, 0.7917, 0.5833, 0.8125, 0.5833, 0.8125, 0.5625, 0.7917, 0.6208, 0.7917, 0.625, 0.8125, 0.625, 0.8125, 0.6208, 0.7708, 0.5104, 0.7708, 0.5208, 0.7917, 0.5208, 0.7917, 0.5104, 0.7708, 0.5208, 0.7708, 0.5417, 0.7917, 0.5417, 0.7917, 0.5208, 0.7917, 0.5625, 0.7917, 0.5417, 0.7708, 0.5417, 0.0, 0.0, 0.0, 0.0, 0.0, 0.0, 0.7917, 0.5833, 0.7708, 0.6208, 0.7708, 0.625, 0.7917, 0.625, 0.7917, 0.6208, 0.7542, 0.5833, 0.7542, 0.6042, 0.7708, 0.6042, 0.7708, 0.5833, 0.7542, 0.6208, 0.7542, 0.625, 0.7708, 0.625, 0.7708, 0.6208, 0.7458, 0.5104, 0.7458, 0.5208, 0.7479, 0.5208, 0.7469, 0.5104, 0.7458, 0.5625, 0.7458, 0.5833, 0.75, 0.5833, 0.75, 0.5625, 0.7458, 0.5833, 0.7458, 0.6042, 0.75, 0.6042, 0.75, 0.5833, 0.7458, 0.6208, 0.7458, 0.625, 0.75, 0.625, 0.75, 0.6208, 0.7083, 0.5104, 0.7083, 0.5208, 0.7292, 0.5208, 0.7292, 0.5104, 0.7083, 0.5208, 0.7083, 0.5417, 0.7292, 0.5417, 0.7292, 0.5208, 0.7083, 0.6208, 0.7083, 0.625, 0.7292, 0.625, 0.7292, 0.6208, 0.6875, 0.5104, 0.6875, 0.5208, 0.7083, 0.5208, 0.7083, 0.5104, 0.6875, 0.5208, 0.6875, 0.5417, 0.7083, 0.5417, 0.7083, 0.5208, 0.6875, 0.5417, 0.6875, 0.5625, 0.7083, 0.5625, 0.7083, 0.5417, 0.6875, 0.5625, 0.6875, 0.5833, 0.7083, 0.5833, 0.7083, 0.5625, 0.6875, 0.6208, 0.6875, 0.625, 0.7083, 0.625, 0.7083, 0.6208, 0.6667, 0.5104, 0.6667, 0.5208, 0.6875, 0.5208, 0.6875, 0.5104, 0.6667, 0.5208, 0.6667, 0.5417, 0.6875, 0.5417, 0.6875, 0.5208, 0.6667, 0.5417, 0.6667, 0.5625, 0.6875, 0.5625, 0.6875, 0.5417, 0.6667, 0.5625, 0.6667, 0.5833, 0.6875, 0.5833, 0.6875, 0.5625, 0.65, 0.5104, 0.65, 0.5208, 0.6667, 0.5208, 0.6667, 0.5104, 0.65, 0.5208, 0.65, 0.5417, 0.6667, 0.5417, 0.6667, 0.5208, 0.65, 0.5417, 0.65, 0.5625, 0.6667, 0.5625, 0.6667, 0.5417, 0.65, 0.5625, 0.65, 0.5833, 0.6667, 0.5833, 0.6667, 0.5625, 0.65, 0.5833, 0.65, 0.6042, 0.6667, 0.6042, 0.6667, 0.5833, 0.0, 0.0, 0.625, 0.2396, 0.625, 0.25, 0.625, 0.2604, 0.0, 0.0, 0.0, 0.0, 0.0, 0.0, 0.0, 0.0, 0.0, 0.0, 0.0, 0.0, 0.8646, 0.5208, 0.8646, 0.5417, 0.875, 0.5417, 0.875, 0.5208, 0.8646, 0.5417, 0.8646, 0.5625, 0.875, 0.5625, 0.875, 0.5417, 0.8646, 0.5625, 0.8646, 0.5833, 0.875, 0.5833, 0.875, 0.5625, 0.8646, 0.5833, 0.8646, 0.6042, 0.875, 0.6042, 0.875, 0.5833, 0.8646, 0.6208, 0.8646, 0.625, 0.875, 0.625, 0.875, 0.6208, 0.3646, 0.5104, 0.3646, 0.5208, 0.375, 0.5208, 0.375, 0.5104, 0.3646, 0.5208, 0.3646, 0.5417, 0.375, 0.5417, 0.375, 0.5208, 0.3646, 0.5417, 0.3646, 0.5625, 0.375, 0.5625, 0.375, 0.5417, 0.3646, 0.5625, 0.3646, 0.5833, 0.375, 0.5833, 0.375, 0.5625, 0.3646, 0.5833, 0.3646, 0.6042, 0.375, 0.6042, 0.375, 0.5833, 0.3646, 0.6208, 0.3646, 0.625, 0.375, 0.625, 0.375, 0.6208, 0.375, 0.5104, 0.375, 0.5208, 0.625, 0.5208, 0.625, 0.5104, 0.375, 0.5208, 0.375, 0.5417, 0.625, 0.5417, 0.625, 0.5208, 0.375, 0.5417, 0.375, 0.5625, 0.625, 0.5625, 0.625, 0.5417, 0.375, 0.5625, 0.375, 0.5833, 0.625, 0.5833, 0.625, 0.5625, 0.375, 0.5833, 0.375, 0.6042, 0.625, 0.6042, 0.625, 0.5833, 0.375, 0.6208, 0.375, 0.625, 0.625, 0.625, 0.625, 0.6208, 0.375, 0.1208, 0.375, 0.125, 0.625, 0.125, 0.625, 0.1208, 0.375, 0.1292, 0.375, 0.1458, 0.625, 0.1458, 0.625, 0.1292, 0.375, 0.1458, 0.375, 0.1667, 0.625, 0.1667, 0.625, 0.1458, 0.375, 0.1667, 0.375, 0.1875, 0.625, 0.1875, 0.625, 0.1667, 0.375, 0.1875, 0.375, 0.2083, 0.625, 0.2083, 0.625, 0.1875, 0.375, 0.2083, 0.375, 0.2292, 0.625, 0.2292, 0.625, 0.2083, 0.7292, 0.6208, 0.7292, 0.625, 0.7458, 0.625, 0.7458, 0.6208, 0.7292, 0.5833, 0.7292, 0.6042, 0.7458, 0.6042, 0.7458, 0.5833, 0.25, 0.6208, 0.25, 0.625, 0.2542, 0.625, 0.2542, 0.6208, 0.25, 0.5833, 0.25, 0.6042, 0.2542, 0.6042, 0.2542, 0.5833, 0.25, 0.5625, 0.25, 0.5833, 0.2542, 0.5833, 0.2542, 0.5625, 0.25, 0.5417, 0.25, 0.5625, 0.2542, 0.5625, 0.2542, 0.5417, 0.25, 0.5208, 0.25, 0.5417, 0.2542, 0.5417, 0.2542, 0.5208, 0.25, 0.5104, 0.25, 0.5208, 0.2542, 0.5208, 0.2542, 0.5104, 0.375, 0.375, 0.375, 0.3792, 0.625, 0.3792, 0.625, 0.375, 0.75, 0.6208, 0.75, 0.625, 0.7542, 0.625, 0.7542, 0.6208, 0.75, 0.5833, 0.75, 0.6042, 0.7542, 0.6042, 0.7542, 0.5833, 0.75, 0.5625, 0.75, 0.5833, 0.7542, 0.5833, 0.7542, 0.5625, 0.75, 0.5104, 0.75, 0.5208, 0.7521, 0.5208, 0.7531, 0.5104, 0.2292, 0.6208, 0.2292, 0.625, 0.2458, 0.625, 0.2458, 0.6208, 0.2292, 0.5833, 0.2292, 0.6042, 0.2458, 0.6042, 0.2458, 0.5833, 0.2292, 0.5625, 0.2292, 0.5833, 0.2458, 0.5833, 0.2458, 0.5625, 0.2292, 0.5417, 0.2292, 0.5625, 0.2458, 0.5625, 0.2458, 0.5417, 0.2292, 0.5208, 0.2292, 0.5417, 0.2458, 0.5417, 0.2458, 0.5208, 0.2292, 0.5104, 0.2292, 0.5208, 0.2458, 0.5208, 0.2458, 0.5104, 0.375, 0.3542, 0.375, 0.3708, 0.625, 0.3708, 0.625, 0.3542, 0.2292, 0.6042, 0.2292, 0.6208, 0.2458, 0.6208, 0.2458, 0.6042, 0.75, 0.6042, 0.75, 0.6208, 0.7542, 0.6208, 0.7542, 0.6042, 0.25, 0.6042, 0.25, 0.6208, 0.2542, 0.6208, 0.2542, 0.6042, 0.7292, 0.6042, 0.7292, 0.6208, 0.7458, 0.6208, 0.7458, 0.6042, 0.375, 0.125, 0.375, 0.1292, 0.625, 0.1292, 0.625, 0.125, 0.375, 0.6042, 0.375, 0.6208, 0.625, 0.6208, 0.625, 0.6042, 0.3646, 0.6042, 0.3646, 0.6208, 0.375, 0.6208, 0.375, 0.6042, 0.7083, 0.6042, 0.7083, 0.6208, 0.7292, 0.6208, 0.7292, 0.6042, 0.7458, 0.6042, 0.7458, 0.6208, 0.75, 0.6208, 0.75, 0.6042, 0.7542, 0.6042, 0.7542, 0.6208, 0.7708, 0.6208, 0.7708, 0.6042, 0.7708, 0.6042, 0.7708, 0.6208, 0.7917, 0.6208, 0.7917, 0.6042, 0.1354, 0.6042, 0.1354, 0.6208, 0.1458, 0.6208, 0.1458, 0.6042, 0.151, 0.6042, 0.151, 0.6208, 0.1667, 0.6208, 0.1667, 0.6042, 0.1667, 0.6042, 0.1667, 0.6208, 0.1875, 0.6208, 0.1875, 0.6042, 0.1875, 0.6042, 0.1875, 0.6208, 0.2083, 0.6208, 0.2083, 0.6042, 0.2083, 0.6042, 0.2083, 0.6208, 0.2292, 0.6208, 0.2292, 0.6042, 0.2458, 0.6042, 0.2458, 0.6208, 0.25, 0.6208, 0.25, 0.6042, 0.2542, 0.6042, 0.2542, 0.6208, 0.2708, 0.6208, 0.2708, 0.6042, 0.2708, 0.6042, 0.2708, 0.6208, 0.2917, 0.6208, 0.2917, 0.6042, 0.2917, 0.6042, 0.2917, 0.6208, 0.3125, 0.6208, 0.3125, 0.6042, 0.3125, 0.6042, 0.3125, 0.6208, 0.3333, 0.6208, 0.3333, 0.6042, 0.35, 0.6042, 0.35, 0.6208, 0.3542, 0.6208, 0.3542, 0.6042, 0.2292, 0.625, 0.2292, 0.6292, 0.2458, 0.6292, 0.2458, 0.625, 0.25, 0.625, 0.25, 0.6292, 0.2542, 0.6292, 0.2542, 0.625, 0.375, 0.625, 0.375, 0.6292, 0.625, 0.6292, 0.625, 0.625, 0.3646, 0.625, 0.3646, 0.6292, 0.375, 0.6292, 0.375, 0.625, 0.8646, 0.625, 0.8646, 0.6281, 0.875, 0.6292, 0.875, 0.625, 0.1354, 0.625, 0.1354, 0.6292, 0.1458, 0.6292, 0.1458, 0.625, 0.151, 0.625, 0.151, 0.6292, 0.1667, 0.6292, 0.1667, 0.625, 0.1667, 0.625, 0.1667, 0.6292, 0.1875, 0.6292, 0.1875, 0.625, 0.1875, 0.625, 0.1875, 0.6292, 0.2083, 0.6292, 0.2083, 0.625, 0.2083, 0.625, 0.2083, 0.6292, 0.2292, 0.6292, 0.2292, 0.625, 0.2458, 0.625, 0.2458, 0.6292, 0.25, 0.6292, 0.25, 0.625, 0.2542, 0.625, 0.2542, 0.6292, 0.2708, 0.6292, 0.2708, 0.625, 0.2708, 0.625, 0.2708, 0.6292, 0.2917, 0.6292, 0.2917, 0.625, 0.2917, 0.625, 0.2917, 0.6292, 0.3125, 0.6292, 0.3125, 0.625, 0.3125, 0.625, 0.3125, 0.6292, 0.3333, 0.6292, 0.3333, 0.625, 0.35, 0.625, 0.35, 0.6292, 0.3542, 0.6292, 0.3542, 0.625, 0.2292, 0.5, 0.2292, 0.5104, 0.2458, 0.5104, 0.2458, 0.5, 0.75, 0.5, 0.75, 0.5104, 0.7531, 0.5104, 0.7542, 0.5, 0.25, 0.5, 0.25, 0.5104, 0.2542, 0.5104, 0.2542, 0.5, 0.375, 0.5, 0.375, 0.5104, 0.625, 0.5104, 0.625, 0.5, 0.3646, 0.5, 0.3646, 0.5104, 0.375, 0.5104, 0.375, 0.5, 0.625, 0.4792, 0.0, 0.0, 0.0, 0.0, 0.0, 0.0, 0.0, 0.0, 0.0, 0.0, 0.0, 0.0, 0.0, 0.0, 0.625, 0.5208, 0.6354, 0.5208, 0.6458, 0.5208, 0.6458, 0.5104, 0.65, 0.5, 0.65, 0.5104, 0.6667, 0.5104, 0.6667, 0.5, 0.6667, 0.5, 0.6667, 0.5104, 0.6875, 0.5104, 0.6875, 0.5, 0.6875, 0.5, 0.6875, 0.5104, 0.7083, 0.5104, 0.7083, 0.5, 0.7083, 0.5, 0.7083, 0.5104, 0.7292, 0.5104, 0.7292, 0.5, 0.7458, 0.5, 0.7458, 0.5104, 0.7469, 0.5104, 0.7708, 0.5, 0.7708, 0.5104, 0.7917, 0.5104, 0.7917, 0.5, 0.7917, 0.5, 0.7917, 0.5104, 0.8125, 0.5104, 0.8125, 0.5, 0.8125, 0.5, 0.8125, 0.5104, 0.8333, 0.5104, 0.8333, 0.5, 0.849, 0.5, 0.849, 0.5104, 0.8542, 0.5104, 0.8542, 0.5, 0.1354, 0.5, 0.1354, 0.5104, 0.1458, 0.5104, 0.1458, 0.5, 0.151, 0.5, 0.151, 0.5104, 0.1667, 0.5104, 0.1667, 0.5, 0.1667, 0.5, 0.1667, 0.5104, 0.1875, 0.5104, 0.1875, 0.5, 0.1875, 0.5, 0.1875, 0.5104, 0.2083, 0.5104, 0.2083, 0.5, 0.2083, 0.5, 0.2083, 0.5104, 0.2292, 0.5104, 0.2292, 0.5, 0.2458, 0.5, 0.2458, 0.5104, 0.25, 0.5104, 0.25, 0.5, 0.2542, 0.5, 0.2542, 0.5104, 0.2708, 0.5104, 0.2708, 0.5, 0.2708, 0.5, 0.2708, 0.5104, 0.2917, 0.5104, 0.2917, 0.5, 0.2917, 0.5, 0.2917, 0.5104, 0.3125, 0.5104, 0.3125, 0.5, 0.3125, 0.5, 0.3125, 0.5104, 0.3333, 0.5104, 0.3333, 0.5, 0.35, 0.5, 0.35, 0.5104, 0.3542, 0.5104, 0.3542, 0.5, 0.375, 0.2292, 0.375, 0.2396, 0.625, 0.2396, 0.625, 0.2292, 0.6354, 0.625, 0.6354, 0.6281, 0.6458, 0.6271, 0.6458, 0.625, 0.6354, 0.6208, 0.6354, 0.625, 0.6458, 0.625, 0.6458, 0.6208, 0.6354, 0.5833, 0.6354, 0.6042, 0.6458, 0.6042, 0.6458, 0.5833, 0.6354, 0.5625, 0.6354, 0.5833, 0.6458, 0.5833, 0.6458, 0.5625, 0.6354, 0.5417, 0.6354, 0.5625, 0.6458, 0.5625, 0.6458, 0.5417, 0.6354, 0.5208, 0.6354, 0.5417, 0.6458, 0.5417, 0.6458, 0.5208, 0.125, 0.5, 0.125, 0.5104, 0.1354, 0.5104, 0.1354, 0.5, 0.625, 0.4896, 0.0, 0.0, 0.0, 0.0, 0.0, 0.0, 0.0, 0.0, 0.0, 0.0, 0.0, 0.0, 0.0, 0.0, 0.625, 0.5104, 0.625, 0.5208, 0.0, 0.0, 0.0, 0.0, 0.0, 0.0, 0.0, 0.0, 0.0, 0.0, 0.0, 0.0, 0.0, 0.0, 0.625, 0.4792, 0.125, 0.625, 0.125, 0.6292, 0.1354, 0.6292, 0.1354, 0.625, 0.8542, 0.625, 0.8542, 0.6271, 0.8646, 0.6281, 0.8646, 0.625, 0.125, 0.6042, 0.125, 0.6208, 0.1354, 0.6208, 0.1354, 0.6042, 0.8542, 0.6208, 0.8542, 0.625, 0.8646, 0.625, 0.8646, 0.6208, 0.8542, 0.5833, 0.8542, 0.6042, 0.8646, 0.6042, 0.8646, 0.5833, 0.8542, 0.5625, 0.8542, 0.5833, 0.8646, 0.5833, 0.8646, 0.5625, 0.8542, 0.5417, 0.8542, 0.5625, 0.8646, 0.5625, 0.8646, 0.5417, 0.8542, 0.5208, 0.8542, 0.5417, 0.8646, 0.5417, 0.8646, 0.5208, 0.0, 0.0, 0.625, 0.4896, 0.625, 0.5, 0.625, 0.5104, 0.0, 0.0, 0.0, 0.0, 0.0, 0.0, 0.0, 0.0, 0.0, 0.0, 0.0, 0.0, 0.125, 0.6208, 0.125, 0.625, 0.1354, 0.625, 0.1354, 0.6208, 0.125, 0.5833, 0.125, 0.6042, 0.1354, 0.6042, 0.1354, 0.5833, 0.125, 0.5625, 0.125, 0.5833, 0.1354, 0.5833, 0.1354, 0.5625, 0.125, 0.5417, 0.125, 0.5625, 0.1354, 0.5625, 0.1354, 0.5417, 0.125, 0.5208, 0.125, 0.5417, 0.1354, 0.5417, 0.1354, 0.5208, 0.125, 0.5104, 0.125, 0.5208, 0.1354, 0.5208, 0.1354, 0.5104, 0.375, 0.25, 0.375, 0.2604, 0.625, 0.2604, 0.625, 0.25, 0.625, 0.2604, 0.8542, 0.5, 0.0, 0.0, 0.0, 0.0, 0.0, 0.0, 0.0, 0.0, 0.0, 0.0, 0.0, 0.0, 0.0, 0.0, 0.625, 0.2292, 0.625, 0.2396, 0.0, 0.0, 0.0, 0.0, 0.0, 0.0, 0.0, 0.0, 0.0, 0.0, 0.0, 0.0, 0.0, 0.0, 0.625, 0.5208, 0.625, 0.5417, 0.6354, 0.5417, 0.6354, 0.5208, 0.625, 0.5417, 0.625, 0.5625, 0.6354, 0.5625, 0.6354, 0.5417, 0.625, 0.5625, 0.625, 0.5833, 0.6354, 0.5833, 0.6354, 0.5625, 0.625, 0.5833, 0.625, 0.6042, 0.6354, 0.6042, 0.6354, 0.5833, 0.625, 0.6208, 0.625, 0.625, 0.6354, 0.625, 0.6354, 0.6208, 0.625, 0.625, 0.625, 0.6292, 0.6354, 0.6281, 0.6354, 0.625, 0.8646, 0.5208, 0.875, 0.5208, 0.0, 0.0, 0.0, 0.0, 0.0, 0.0, 0.0, 0.0, 0.0, 0.0, 0.0, 0.0, 0.0, 0.0, 0.8542, 0.5, 0.8542, 0.5104, 0.8542, 0.5208, 0.3542, 0.5, 0.3542, 0.5104, 0.3646, 0.5104, 0.3646, 0.5, 0.3542, 0.625, 0.3542, 0.6292, 0.3646, 0.6292, 0.3646, 0.625, 0.3542, 0.6042, 0.3542, 0.6208, 0.3646, 0.6208, 0.3646, 0.6042, 0.3542, 0.6208, 0.3542, 0.625, 0.3646, 0.625, 0.3646, 0.6208, 0.3542, 0.5833, 0.3542, 0.6042, 0.3646, 0.6042, 0.3646, 0.5833, 0.3542, 0.5625, 0.3542, 0.5833, 0.3646, 0.5833, 0.3646, 0.5625, 0.3542, 0.5417, 0.3542, 0.5625, 0.3646, 0.5625, 0.3646, 0.5417, 0.3542, 0.5208, 0.3542, 0.5417, 0.3646, 0.5417, 0.3646, 0.5208, 0.3542, 0.5104, 0.3542, 0.5208, 0.3646, 0.5208, 0.3646, 0.5104, 0.375, 0.4792, 0.375, 0.4896, 0.625, 0.4896, 0.625, 0.4792, 0.7292, 0.5208, 0.7292, 0.5417, 0.0, 0.0, 0.0, 0.0, 0.7375, 0.5208, 0.7531, 0.5104, 0.7542, 0.5104, 0.7542, 0.5, 0.7521, 0.5208, 0.7542, 0.5208, 0.7542, 0.5104, 0.7531, 0.5104, 0.7469, 0.5104, 0.75, 0.5104, 0.75, 0.5, 0.7458, 0.5, 0.7479, 0.5208, 0.75, 0.5208, 0.75, 0.5104, 0.7469, 0.5104, 0.0, 0.0, 0.0, 0.0, 0.7479, 0.5208, 0.7458, 0.5208, 0.7542, 0.5208, 0.0, 0.0, 0.7542, 0.5, 0.7542, 0.5104, 0.0, 0.0, 0.0, 0.0, 0.7542, 0.5208, 0.7521, 0.5208, 0.0, 0.0, 0.0, 0.0, 0.0, 0.0, 0.0, 0.0, 0.0, 0.0, 0.0, 0.0, 0.0, 0.0, 0.7521, 0.5208, 0.75, 0.5208, 0.7479, 0.5208, 0.0, 0.0, 0.0, 0.0, 0.7292, 0.5208, 0.7375, 0.5208, 0.7458, 0.5208, 0.7458, 0.5104, 0.7458, 0.5, 0.625, 0.3958, 0.7292, 0.5104, 0.7083, 0.5417, 0.7083, 0.5625, 0.7083, 0.5833, 0.0, 0.0, 0.0, 0.0, 0.0, 0.0, 0.7292, 0.5417, 0.6667, 0.6042, 0.0, 0.0, 0.0, 0.0, 0.0, 0.0, 0.7083, 0.5833, 0.6875, 0.5833, 0.6667, 0.5833, 0.625, 0.6042, 0.625, 0.6208, 0.0, 0.0, 0.0, 0.0, 0.6667, 0.6042, 0.65, 0.6042, 0.6458, 0.6042, 0.6354, 0.6042, 0.6458, 0.6208, 0.0, 0.0, 0.625, 0.6208, 0.6354, 0.6208, 0.3333, 0.5, 0.3333, 0.5104, 0.35, 0.5104, 0.35, 0.5, 0.6458, 0.5, 0.6458, 0.5104, 0.65, 0.5104, 0.65, 0.5, 0.3333, 0.625, 0.3333, 0.6292, 0.35, 0.6292, 0.35, 0.625, 0.3333, 0.6042, 0.3333, 0.6208, 0.35, 0.6208, 0.35, 0.6042, 0.6458, 0.5833, 0.6458, 0.6042, 0.65, 0.6042, 0.65, 0.5833, 0.6458, 0.5625, 0.6458, 0.5833, 0.65, 0.5833, 0.65, 0.5625, 0.6458, 0.5417, 0.6458, 0.5625, 0.65, 0.5625, 0.65, 0.5417, 0.6458, 0.5208, 0.6458, 0.5417, 0.65, 0.5417, 0.65, 0.5208, 0.6458, 0.5104, 0.6458, 0.5208, 0.65, 0.5208, 0.65, 0.5104, 0.3333, 0.6208, 0.3333, 0.625, 0.35, 0.625, 0.35, 0.6208, 0.3333, 0.5833, 0.3333, 0.6042, 0.35, 0.6042, 0.35, 0.5833, 0.3333, 0.5625, 0.3333, 0.5833, 0.35, 0.5833, 0.35, 0.5625, 0.3333, 0.5417, 0.3333, 0.5625, 0.35, 0.5625, 0.35, 0.5417, 0.3333, 0.5208, 0.3333, 0.5417, 0.35, 0.5417, 0.35, 0.5208, 0.3333, 0.5104, 0.3333, 0.5208, 0.35, 0.5208, 0.35, 0.5104, 0.375, 0.4583, 0.375, 0.475, 0.625, 0.475, 0.625, 0.4583, 0.0, 0.0, 0.0, 0.0, 0.0, 0.0, 0.0, 0.0, 0.0, 0.0, 0.0, 0.0, 0.0, 0.0, 0.0, 0.0, 0.0, 0.0, 0.0, 0.0, 0.0, 0.0, 0.0, 0.0, 0.0, 0.0, 0.0, 0.0, 0.0, 0.0, 0.0, 0.0, 0.0, 0.0, 0.0, 0.0, 0.0, 0.0, 0.0, 0.0, 0.0, 0.0, 0.0, 0.0, 0.0, 0.0, 0.0, 0.0, 0.0, 0.0, 0.0, 0.0, 0.0, 0.0, 0.0, 0.0, 0.0, 0.0, 0.0, 0.0, 0.0, 0.0, 0.0, 0.0, 0.0, 0.0, 0.0, 0.0, 0.0, 0.0, 0.0, 0.0, 0.0, 0.0, 0.0, 0.0, 0.0, 0.0, 0.0, 0.0, 0.0, 0.0, 0.0, 0.0, 0.0, 0.0, 0.0, 0.0, 0.0, 0.0, 0.0, 0.0, 0.0, 0.0, 0.0, 0.0, 0.0, 0.0, 0.0, 0.0, 0.0, 0.0, 0.0, 0.0, 0.0, 0.0, 0.0, 0.0, 0.1458, 0.5, 0.1458, 0.5104, 0.151, 0.5104, 0.151, 0.5, 0.8333, 0.5, 0.8333, 0.5104, 0.849, 0.5104, 0.849, 0.5, 0.1458, 0.625, 0.1458, 0.6292, 0.151, 0.6292, 0.151, 0.625, 0.1458, 0.6042, 0.1458, 0.6208, 0.151, 0.6208, 0.151, 0.6042, 0.8333, 0.5833, 0.8333, 0.6042, 0.849, 0.6042, 0.849, 0.5833, 0.8333, 0.5625, 0.8333, 0.5833, 0.849, 0.5833, 0.849, 0.5625, 0.8333, 0.5417, 0.8333, 0.5625, 0.849, 0.5625, 0.849, 0.5417, 0.8333, 0.5208, 0.8333, 0.5417, 0.849, 0.5417, 0.849, 0.5208, 0.8333, 0.5104, 0.8333, 0.5208, 0.849, 0.5208, 0.849, 0.5104, 0.1458, 0.6208, 0.1458, 0.625, 0.151, 0.625, 0.151, 0.6208, 0.1458, 0.5833, 0.1458, 0.6042, 0.151, 0.6042, 0.151, 0.5833, 0.1458, 0.5625, 0.1458, 0.5833, 0.151, 0.5833, 0.151, 0.5625, 0.1458, 0.5417, 0.1458, 0.5625, 0.151, 0.5625, 0.151, 0.5417, 0.1458, 0.5208, 0.1458, 0.5417, 0.151, 0.5417, 0.151, 0.5208, 0.1458, 0.5104, 0.1458, 0.5208, 0.151, 0.5208, 0.151, 0.5104, 0.375, 0.2708, 0.375, 0.276, 0.625, 0.276, 0.625, 0.2708, 0.6875, 0.625, 0.0, 0.0, 0.0, 0.0, 0.1763, 0.1602, 0.8542, 0.6042, 0.0, 0.0, 0.0, 0.0, 0.8542, 0.6208, 0.8646, 0.6208, 0.875, 0.6208, 0.625, 0.1458, 0.8646, 0.6042, 0.0, 0.0, 0.0, 0.0, 0.0, 0.0, 0.0, 0.0, 0.8333, 0.6042, 0.0, 0.0, 0.0, 0.0, 0.0, 0.0, 0.0, 0.0, 0.8542, 0.6042, 0.849, 0.6042, 0.8542, 0.6208, 0.0, 0.0, 0.0, 0.0, 0.8333, 0.6042, 0.8333, 0.5833, 0.8125, 0.5833, 0.7917, 0.5833, 0.0, 0.0, 0.0, 0.0, 0.0, 0.0, 0.7708, 0.5208, 0.7708, 0.5104, 0.625, 0.3542, 0.7542, 0.5, 0.0, 0.0, 0.0, 0.0, 0.7708, 0.5417, 0.6875, 0.6208, 0.0, 0.0, 0.0, 0.0, 0.6875, 0.625, 0.0, 0.0, 0.6875, 0.6208, 0.7083, 0.6208, 0.7083, 0.6042, 0.0, 0.0, 0.0, 0.0, 0.0, 0.0, 0.7083, 0.6042, 0.7292, 0.5833, 0.0, 0.0, 0.7083, 0.6042, 0.7292, 0.6042, 0.0, 0.0, 0.7292, 0.5833, 0.0, 0.0, 0.7458, 0.5833, 0.7458, 0.5625, 0.0, 0.0, 0.0, 0.0, 0.7292, 0.5833, 0.7708, 0.5833, 0.0, 0.0, 0.0, 0.0, 0.7542, 0.5625, 0.7542, 0.5833, 0.7542, 0.5625, 0.0, 0.0, 0.0, 0.0, 0.0, 0.0, 0.7458, 0.5625, 0.75, 0.5625, 0.7708, 0.5833, 0.7708, 0.6042, 0.7917, 0.6042, 0.0, 0.0, 0.0, 0.0, 0.0, 0.0, 0.7917, 0.6042, 0.0, 0.0, 0.7917, 0.6042, 0.7917, 0.6208, 0.8125, 0.6208, 0.0, 0.0, 0.0, 0.0, 0.8125, 0.6208, 0.0, 0.0, 0.8125, 0.625, 0.2106, 0.162, 0.0, 0.0, 0.0, 0.0, 0.0, 0.0, 0.0, 0.0, 0.0, 0.0, 0.0, 0.0, 0.0, 0.0, 0.0, 0.0, 0.0, 0.0, 0.0, 0.0, 0.0, 0.0, 0.0, 0.0, 0.0, 0.0, 0.8125, 0.6208, 0.8125, 0.625, 0.0, 0.0, 0.0, 0.0, 0.0, 0.0, 0.0, 0.0, 0.0, 0.0, 0.0, 0.0, 0.0, 0.0, 0.2106, 0.162, 0.0, 0.0, 0.8542, 0.625, 0.8542, 0.6208, 0.0, 0.0, 0.0, 0.0, 0.0, 0.0, 0.8542, 0.6208, 0.0, 0.0, 0.8125, 0.625, 0.8125, 0.6208, 0.0, 0.0, 0.6458, 0.625, 0.6458, 0.6208, 0.0, 0.0, 0.0, 0.0, 0.0, 0.0, 0.6458, 0.6208, 0.1763, 0.1602, 0.0, 0.0, 0.0, 0.0, 0.7458, 0.5208, 0.0, 0.0, 0.7375, 0.5208, 0.6354, 0.6042, 0.6458, 0.6042, 0.0, 0.0, 0.6458, 0.6208, 0.6354, 0.6208, 0.625, 0.6208, 0.625, 0.6042, 0.7708, 0.5208, 0.0, 0.0, 0.7542, 0.5208, 0.7542, 0.5104, 0.7542, 0.5, 0.625, 0.3542, 0.7708, 0.5104])
me_cube_004.materials.append(mat_concrete)
me_cube_004.materials.append(mat_white)
me_cube_004.materials.append(mat_yellow)
me_cube_004.materials.append(mat_green)
me_cube_004.materials.append(mat_red)
me_cube_004.update()

# ---- objects
ob_light = bpy.data.objects.new('Light', light_light)
ob_camera = bpy.data.objects.new('Camera', cam_camera)
ob_cube = bpy.data.objects.new('Cube', me_cube_004)

# ---- transforms, parenting, visibility, modifiers, constraints
ob_light.location = (4.076, 1.005, 5.904)
ob_light.rotation_euler = (0.6503, 0.05522, 1.866)
ob_light.lock_rotations_4d = False
ob_light.empty_display_type = 'ARROWS'
ob_light.color = (0.0, 0.0, 0.0, 0.0)
ob_light.lineart.crease_threshold = 0.0
ob_camera.location = (7.359, -6.926, 4.958)
ob_camera.rotation_euler = (1.109, 0.0, 0.8149)
ob_camera.lock_rotations_4d = False
ob_camera.empty_display_type = 'ARROWS'
ob_camera.color = (0.0, 0.0, 0.0, 0.0)
ob_camera.display_type = 'WIRE'
ob_camera.lineart.crease_threshold = 0.0
ob_cube.location = (0.0, 0.0, 0.1)
ob_cube.scale = (1.0, 1.0, 0.2)

# ---- collection membership
col_collection.objects.link(ob_light)
col_collection.objects.link(ob_camera)
col_collection.objects.link(ob_cube)

# ---- scene / render settings (as saved in the file)
scene.camera = ob_camera
scene.frame_start = 1; scene.frame_end = 250; scene.frame_set(1)
scene.render.engine = 'BLENDER_EEVEE_NEXT'
scene.cycles.sampling_pattern = 'TABULATED_SOBOL'
scene.cycles.use_light_tree = False
scene.view_settings.view_transform = 'Filmic'
bpy.context.view_layer.update()
